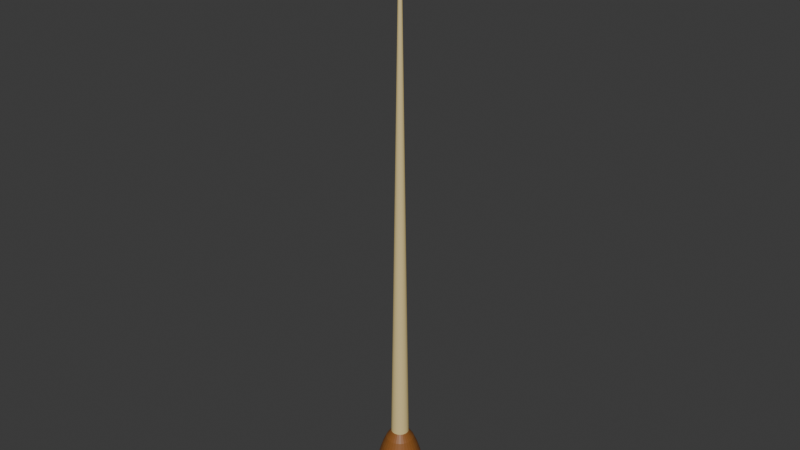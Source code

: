 # Source: Baton.blend  (saved by Blender 4.2.67; exported with 4.5.12 LTS)
import bpy
from mathutils import Matrix  # noqa: F401  (used for matrix-valued properties, if any)

bpy.ops.wm.read_factory_settings(use_empty=True)
scene = bpy.context.scene
scene.name = 'Scene'

# ---- collections
col_collection = bpy.data.collections.new('Collection'); scene.collection.children.link(col_collection)

# ---- materials (node trees are filled in below, after node groups)
mat_grip = bpy.data.materials.new('Grip')
mat_point = bpy.data.materials.new('Point')

# ---- material node trees
mat_grip.use_nodes = True; mat_grip.node_tree.nodes.clear()
_N = mat_grip.node_tree.nodes; _L = mat_grip.node_tree.links
n0 = _N.new('ShaderNodeBsdfPrincipled'); n0.name = 'Principled BSDF'; n0.location = (10, 300)
n0.inputs[0].default_value = (0.2718, 0.09881, 0.01942, 1.0)
n1 = _N.new('ShaderNodeOutputMaterial'); n1.name = 'Material Output'; n1.location = (300, 300)
_L.new(n0.outputs[0], n1.inputs[0])
n1.is_active_output = True
mat_point.use_nodes = True; mat_point.node_tree.nodes.clear()
_N = mat_point.node_tree.nodes; _L = mat_point.node_tree.links
n0 = _N.new('ShaderNodeBsdfPrincipled'); n0.name = 'Principled BSDF'; n0.location = (10, 300)
n0.inputs[0].default_value = (0.8, 0.6343, 0.2849, 1.0)
n1 = _N.new('ShaderNodeOutputMaterial'); n1.name = 'Material Output'; n1.location = (300, 300)
_L.new(n0.outputs[0], n1.inputs[0])
n1.is_active_output = True

# ---- world
world_world = bpy.data.worlds.new('World'); scene.world = world_world
world_world.use_nodes = True; world_world.node_tree.nodes.clear()
_N = world_world.node_tree.nodes; _L = world_world.node_tree.links
n0 = _N.new('ShaderNodeOutputWorld'); n0.name = 'World Output'; n0.location = (300, 300)
n1 = _N.new('ShaderNodeBackground'); n1.name = 'Background'; n1.location = (10, 300)
n1.inputs[0].default_value = (0.05088, 0.05088, 0.05088, 1.0)
_L.new(n1.outputs[0], n0.inputs[0])
n0.is_active_output = True
world_world.color = (0.05088, 0.05088, 0.05088)
world_world.sun_shadow_jitter_overblur = 0.0

# ---- meshes
me_sphere = bpy.data.meshes.new('Sphere')
me_sphere.from_pydata([(0.0, 0.005556, 0.01842), (0.0, 0.008315, 0.01091), (0.0, 0.009808, 0.003615), (0.0, 0.01, 0.0005876), (0.0, 0.009808, -0.001884), (0.0, 0.008315, -0.005556), (3.806e-05, 0.0001913, 0.2372), (0.0006874, 0.003456, 0.02147), (0.001084, 0.005449, 0.01842), (0.001379, 0.006935, 0.01478), (0.001622, 0.008155, 0.01091), (0.001802, 0.009061, 0.00711), (0.001913, 0.009619, 0.003615), (0.001951, 0.009808, 0.0005876), (0.001913, 0.009619, -0.001884), (0.001802, 0.009061, -0.003827), (0.001622, 0.008155, -0.005556), (0.001379, 0.006935, -0.007071), (0.001084, 0.005449, -0.008315), (0.0007466, 0.003753, -0.009239), (0.0003806, 0.001913, -0.009808), (7.466e-05, 0.0001802, 0.2372), (0.001348, 0.003255, 0.02147), (0.002126, 0.005133, 0.01842), (0.002706, 0.006533, 0.01478), (0.003182, 0.007682, 0.01091), (0.003536, 0.008536, 0.00711), (0.003753, 0.009061, 0.003615), (0.003827, 0.009239, 0.0005876), (0.003753, 0.009061, -0.001884), (0.003536, 0.008536, -0.003827), (0.003182, 0.007682, -0.005556), (0.002706, 0.006533, -0.007071), (0.002126, 0.005133, -0.008315), (0.001464, 0.003536, -0.009239), (0.0007466, 0.001802, -0.009808), (0.0001084, 0.0001622, 0.2372), (0.001958, 0.00293, 0.02147), (0.003087, 0.004619, 0.01842), (0.003928, 0.005879, 0.01478), (0.004619, 0.006913, 0.01091), (0.005133, 0.007682, 0.00711), (0.005449, 0.008155, 0.003615), (0.005556, 0.008315, 0.0005876), (0.005449, 0.008155, -0.001884), (0.005133, 0.007682, -0.003827), (0.004619, 0.006913, -0.005556), (0.003928, 0.005879, -0.007071), (0.003087, 0.004619, -0.008315), (0.002126, 0.003182, -0.009239), (0.001084, 0.001622, -0.009808), (0.000138, 0.0001379, 0.2372), (0.002492, 0.002492, 0.02147), (0.003928, 0.003928, 0.01842), (0.005, 0.005, 0.01478), (0.005879, 0.005879, 0.01091), (0.006533, 0.006533, 0.00711), (0.006935, 0.006935, 0.003615), (0.007071, 0.007071, 0.0005876), (0.006935, 0.006935, -0.001884), (0.006533, 0.006533, -0.003827), (0.005879, 0.005879, -0.005556), (0.005, 0.005, -0.007071), (0.003928, 0.003928, -0.008315), (0.002706, 0.002706, -0.009239), (0.001379, 0.001379, -0.009808), (0.0001622, 0.0001084, 0.2372), (0.00293, 0.001958, 0.02147), (0.004619, 0.003087, 0.01842), (0.005879, 0.003928, 0.01478), (0.006913, 0.004619, 0.01091), (0.007682, 0.005133, 0.00711), (0.008155, 0.005449, 0.003615), (0.008315, 0.005556, 0.0005876), (0.008155, 0.005449, -0.001884), (0.007682, 0.005133, -0.003827), (0.006913, 0.004619, -0.005556), (0.005879, 0.003928, -0.007071), (0.004619, 0.003087, -0.008315), (0.003182, 0.002126, -0.009239), (0.001622, 0.001084, -0.009808), (3.444e-10, 0.0, 0.2374), (0.0001802, 7.466e-05, 0.2372), (0.003255, 0.001348, 0.02147), (0.005133, 0.002126, 0.01842), (0.006533, 0.002706, 0.01478), (0.007682, 0.003182, 0.01091), (0.008536, 0.003536, 0.00711), (0.009061, 0.003753, 0.003615), (0.009239, 0.003827, 0.0005876), (0.009061, 0.003753, -0.001884), (0.008536, 0.003536, -0.003827), (0.007682, 0.003182, -0.005556), (0.006533, 0.002706, -0.007071), (0.005133, 0.002126, -0.008315), (0.003536, 0.001464, -0.009239), (0.001802, 0.0007466, -0.009808), (0.0001913, 3.806e-05, 0.2372), (0.003456, 0.0006874, 0.02147), (0.005449, 0.001084, 0.01842), (0.006935, 0.001379, 0.01478), (0.008155, 0.001622, 0.01091), (0.009061, 0.001802, 0.00711), (0.009619, 0.001913, 0.003615), (0.009808, 0.001951, 0.0005876), (0.009619, 0.001913, -0.001884), (0.009061, 0.001802, -0.003827), (0.008155, 0.001622, -0.005556), (0.006935, 0.001379, -0.007071), (0.005449, 0.001084, -0.008315), (0.003753, 0.0007466, -0.009239), (0.001913, 0.0003806, -0.009808), (0.0001951, -1.118e-11, 0.2372), (0.003524, -1.97e-10, 0.02147), (0.005556, -5.215e-10, 0.01842), (0.007071, 1.49e-10, 0.01478), (0.008315, -8.941e-10, 0.01091), (0.009239, 4.47e-10, 0.00711), (0.009808, -8.941e-10, 0.003615), (0.01, -1.639e-09, 0.0005876), (0.009808, -8.941e-10, -0.001884), (0.009239, 4.47e-10, -0.003827), (0.008315, -8.941e-10, -0.005556), (0.007071, 1.49e-10, -0.007071), (0.005556, -5.215e-10, -0.008315), (0.003827, -2.235e-10, -0.009239), (0.001951, -1.118e-10, -0.009808), (0.0001913, -3.806e-05, 0.2372), (0.003456, -0.0006874, 0.02147), (0.005449, -0.001084, 0.01842), (0.006935, -0.001379, 0.01478), (0.008155, -0.001622, 0.01091), (0.009061, -0.001802, 0.00711), (0.009619, -0.001913, 0.003615), (0.009808, -0.001951, 0.0005876), (0.009619, -0.001913, -0.001884), (0.009061, -0.001802, -0.003827), (0.008155, -0.001622, -0.005556), (0.006935, -0.001379, -0.007071), (0.005449, -0.001084, -0.008315), (0.003753, -0.0007466, -0.009239), (0.001913, -0.0003806, -0.009808), (0.0001802, -7.466e-05, 0.2372), (0.003255, -0.001348, 0.02147), (0.005133, -0.002126, 0.01842), (0.006533, -0.002706, 0.01478), (0.007682, -0.003182, 0.01091), (0.008536, -0.003536, 0.00711), (0.009061, -0.003753, 0.003615), (0.009239, -0.003827, 0.0005876), (0.009061, -0.003753, -0.001884), (0.008536, -0.003536, -0.003827), (0.007682, -0.003182, -0.005556), (0.006533, -0.002706, -0.007071), (0.005133, -0.002126, -0.008315), (0.003536, -0.001464, -0.009239), (0.001802, -0.0007466, -0.009808), (0.0001622, -0.0001084, 0.2372), (0.00293, -0.001958, 0.02147), (0.004619, -0.003087, 0.01842), (0.005879, -0.003928, 0.01478), (0.006913, -0.004619, 0.01091), (0.007682, -0.005133, 0.00711), (0.008155, -0.005449, 0.003615), (0.008315, -0.005556, 0.0005876), (0.008155, -0.005449, -0.001884), (0.007682, -0.005133, -0.003827), (0.006913, -0.004619, -0.005556), (0.005879, -0.003928, -0.007071), (0.004619, -0.003087, -0.008315), (0.003182, -0.002126, -0.009239), (0.001622, -0.001084, -0.009808), (0.000138, -0.0001379, 0.2372), (0.002492, -0.002492, 0.02147), (0.003928, -0.003928, 0.01842), (0.005, -0.005, 0.01478), (0.005879, -0.005879, 0.01091), (0.006533, -0.006533, 0.00711), (0.006935, -0.006935, 0.003615), (0.007071, -0.007071, 0.0005876), (0.006935, -0.006935, -0.001884), (0.006533, -0.006533, -0.003827), (0.005879, -0.005879, -0.005556), (0.005, -0.005, -0.007071), (0.003928, -0.003928, -0.008315), (0.002706, -0.002706, -0.009239), (0.001379, -0.001379, -0.009808), (0.0001084, -0.0001622, 0.2372), (0.001958, -0.00293, 0.02147), (0.003087, -0.004619, 0.01842), (0.003928, -0.005879, 0.01478), (0.004619, -0.006913, 0.01091), (0.005133, -0.007682, 0.00711), (0.005449, -0.008155, 0.003615), (0.005556, -0.008315, 0.0005876), (0.005449, -0.008155, -0.001884), (0.005133, -0.007682, -0.003827), (0.004619, -0.006913, -0.005556), (0.003928, -0.005879, -0.007071), (0.003087, -0.004619, -0.008315), (0.002126, -0.003182, -0.009239), (0.001084, -0.001622, -0.009808), (7.466e-05, -0.0001802, 0.2372), (0.001348, -0.003255, 0.02147), (0.002126, -0.005133, 0.01842), (0.002706, -0.006533, 0.01478), (0.003182, -0.007682, 0.01091), (0.003536, -0.008536, 0.00711), (0.003753, -0.009061, 0.003615), (0.003827, -0.009239, 0.0005876), (0.003753, -0.009061, -0.001884), (0.003536, -0.008536, -0.003827), (0.003182, -0.007682, -0.005556), (0.002706, -0.006533, -0.007071), (0.002126, -0.005133, -0.008315), (0.001464, -0.003536, -0.009239), (0.0007466, -0.001802, -0.009808), (3.806e-05, -0.0001913, 0.2372), (0.0006874, -0.003456, 0.02147), (0.001084, -0.005449, 0.01842), (0.001379, -0.006935, 0.01478), (0.001622, -0.008155, 0.01091), (0.001802, -0.009061, 0.00711), (0.001913, -0.009619, 0.003615), (0.001951, -0.009808, 0.0005876), (0.001913, -0.009619, -0.001884), (0.001802, -0.009061, -0.003827), (0.001622, -0.008155, -0.005556), (0.001379, -0.006935, -0.007071), (0.001084, -0.005449, -0.008315), (0.0007466, -0.003753, -0.009239), (0.0003806, -0.001913, -0.009808), (3.37e-10, -0.0001951, 0.2372), (-4.681e-10, -0.003524, 0.02147), (-9.686e-10, -0.005556, 0.01842), (-1.49e-10, -0.007071, 0.01478), (-1.043e-09, -0.008315, 0.01091), (2.98e-10, -0.009239, 0.00711), (-1.341e-09, -0.009808, 0.003615), (-3.278e-09, -0.01, 0.0005876), (-1.341e-09, -0.009808, -0.001884), (2.98e-10, -0.009239, -0.003827), (-1.043e-09, -0.008315, -0.005556), (-1.49e-10, -0.007071, -0.007071), (-9.686e-10, -0.005556, -0.008315), (-5.215e-10, -0.003827, -0.009239), (-7.451e-11, -0.001951, -0.009808), (-3.806e-05, -0.0001913, 0.2372), (-0.0006874, -0.003456, 0.02147), (-0.001084, -0.005449, 0.01842), (-0.001379, -0.006935, 0.01478), (-0.001622, -0.008155, 0.01091), (-0.001802, -0.009061, 0.00711), (-0.001913, -0.009619, 0.003615), (-0.001951, -0.009808, 0.0005876), (-0.001913, -0.009619, -0.001884), (-0.001802, -0.009061, -0.003827), (-0.001622, -0.008155, -0.005556), (-0.001379, -0.006935, -0.007071), (-0.001084, -0.005449, -0.008315), (-0.0007466, -0.003753, -0.009239), (-0.0003806, -0.001913, -0.009808), (-7.466e-05, -0.0001802, 0.2372), (-0.001348, -0.003255, 0.02147), (-0.002126, -0.005133, 0.01842), (-0.002706, -0.006533, 0.01478), (-0.003182, -0.007682, 0.01091), (-0.003536, -0.008536, 0.00711), (-0.003753, -0.009061, 0.003615), (-0.003827, -0.009239, 0.0005876), (-0.003753, -0.009061, -0.001884), (-0.003536, -0.008536, -0.003827), (-0.003182, -0.007682, -0.005556), (-0.002706, -0.006533, -0.007071), (-0.002126, -0.005133, -0.008315), (-0.001464, -0.003536, -0.009239), (-0.0007466, -0.001802, -0.009808), (-0.0001084, -0.0001622, 0.2372), (-0.001958, -0.00293, 0.02147), (-0.003087, -0.004619, 0.01842), (-0.003928, -0.005879, 0.01478), (-0.004619, -0.006913, 0.01091), (-0.005133, -0.007682, 0.00711), (-0.005449, -0.008155, 0.003615), (-0.005556, -0.008315, 0.0005876), (-0.005449, -0.008155, -0.001884), (-0.005133, -0.007682, -0.003827), (-0.004619, -0.006913, -0.005556), (-0.003928, -0.005879, -0.007071), (-0.003087, -0.004619, -0.008315), (-0.002126, -0.003182, -0.009239), (-0.001084, -0.001622, -0.009808), (-0.0001379, -0.0001379, 0.2372), (-0.002492, -0.002492, 0.02147), (-0.003928, -0.003928, 0.01842), (-0.005, -0.005, 0.01478), (-0.005879, -0.005879, 0.01091), (-0.006533, -0.006533, 0.00711), (-0.006935, -0.006935, 0.003615), (-0.007071, -0.007071, 0.0005876), (-0.006935, -0.006935, -0.001884), (-0.006533, -0.006533, -0.003827), (-0.005879, -0.005879, -0.005556), (-0.005, -0.005, -0.007071), (-0.003928, -0.003928, -0.008315), (-0.002706, -0.002706, -0.009239), (-0.001379, -0.001379, -0.009808), (0.0, 0.0, -0.01), (-0.0001622, -0.0001084, 0.2372), (-0.00293, -0.001958, 0.02147), (-0.004619, -0.003087, 0.01842), (-0.005879, -0.003928, 0.01478), (-0.006913, -0.004619, 0.01091), (-0.007682, -0.005133, 0.00711), (-0.008155, -0.005449, 0.003615), (-0.008315, -0.005556, 0.0005876), (-0.008155, -0.005449, -0.001884), (-0.007682, -0.005133, -0.003827), (-0.006913, -0.004619, -0.005556), (-0.005879, -0.003928, -0.007071), (-0.004619, -0.003087, -0.008315), (-0.003182, -0.002126, -0.009239), (-0.001622, -0.001084, -0.009808), (-0.0001802, -7.466e-05, 0.2372), (-0.003255, -0.001348, 0.02147), (-0.005133, -0.002126, 0.01842), (-0.006533, -0.002706, 0.01478), (-0.007682, -0.003182, 0.01091), (-0.008536, -0.003536, 0.00711), (-0.009061, -0.003753, 0.003615), (-0.009239, -0.003827, 0.0005876), (-0.009061, -0.003753, -0.001884), (-0.008536, -0.003536, -0.003827), (-0.007682, -0.003182, -0.005556), (-0.006533, -0.002706, -0.007071), (-0.005133, -0.002126, -0.008315), (-0.003536, -0.001464, -0.009239), (-0.001802, -0.0007466, -0.009808), (-0.0001913, -3.806e-05, 0.2372), (-0.003456, -0.0006874, 0.02147), (-0.005449, -0.001084, 0.01842), (-0.006935, -0.001379, 0.01478), (-0.008155, -0.001622, 0.01091), (-0.009061, -0.001802, 0.00711), (-0.009619, -0.001913, 0.003615), (-0.009808, -0.001951, 0.0005876), (-0.009619, -0.001913, -0.001884), (-0.009061, -0.001802, -0.003827), (-0.008155, -0.001622, -0.005556), (-0.006935, -0.001379, -0.007071), (-0.005449, -0.001084, -0.008315), (-0.003753, -0.0007466, -0.009239), (-0.001913, -0.0003806, -0.009808), (-0.0001951, 1.863e-11, 0.2372), (-0.003524, 4.891e-10, 0.02147), (-0.005556, 1.49e-09, 0.01842), (-0.007071, 2.98e-10, 0.01478), (-0.008315, 1.639e-09, 0.01091), (-0.009239, 1.49e-10, 0.00711), (-0.009808, 2.682e-09, 0.003615), (-0.01, 4.47e-09, 0.0005876), (-0.009808, 2.682e-09, -0.001884), (-0.009239, 1.49e-10, -0.003827), (-0.008315, 1.639e-09, -0.005556), (-0.007071, 2.98e-10, -0.007071), (-0.005556, 1.49e-09, -0.008315), (-0.003827, 5.215e-10, -0.009239), (-0.001951, 1.863e-10, -0.009808), (-0.0001913, 3.806e-05, 0.2372), (-0.003456, 0.0006874, 0.02147), (-0.005449, 0.001084, 0.01842), (-0.006935, 0.001379, 0.01478), (-0.008155, 0.001622, 0.01091), (-0.009061, 0.001802, 0.00711), (-0.009619, 0.001913, 0.003615), (-0.009808, 0.001951, 0.0005876), (-0.009619, 0.001913, -0.001884), (-0.009061, 0.001802, -0.003827), (-0.008155, 0.001622, -0.005556), (-0.006935, 0.001379, -0.007071), (-0.005449, 0.001084, -0.008315), (-0.003753, 0.0007466, -0.009239), (-0.001913, 0.0003806, -0.009808), (-0.0001802, 7.466e-05, 0.2372), (-0.003255, 0.001348, 0.02147), (-0.005133, 0.002126, 0.01842), (-0.006533, 0.002706, 0.01478), (-0.007682, 0.003182, 0.01091), (-0.008536, 0.003536, 0.00711), (-0.009061, 0.003753, 0.003615), (-0.009239, 0.003827, 0.0005876), (-0.009061, 0.003753, -0.001884), (-0.008536, 0.003536, -0.003827), (-0.007682, 0.003182, -0.005556), (-0.006533, 0.002706, -0.007071), (-0.005133, 0.002126, -0.008315), (-0.003536, 0.001464, -0.009239), (-0.001802, 0.0007466, -0.009808), (-0.0001622, 0.0001084, 0.2372), (-0.00293, 0.001958, 0.02147), (-0.004619, 0.003087, 0.01842), (-0.005879, 0.003928, 0.01478), (-0.006913, 0.004619, 0.01091), (-0.007682, 0.005133, 0.00711), (-0.008155, 0.005449, 0.003615), (-0.008315, 0.005556, 0.0005876), (-0.008155, 0.005449, -0.001884), (-0.007682, 0.005133, -0.003827), (-0.006913, 0.004619, -0.005556), (-0.005879, 0.003928, -0.007071), (-0.004619, 0.003087, -0.008315), (-0.003182, 0.002126, -0.009239), (-0.001622, 0.001084, -0.009808), (-0.0001379, 0.0001379, 0.2372), (-0.002492, 0.002492, 0.02147), (-0.003928, 0.003928, 0.01842), (-0.005, 0.005, 0.01478), (-0.005879, 0.005879, 0.01091), (-0.006533, 0.006533, 0.00711), (-0.006935, 0.006935, 0.003615), (-0.007071, 0.007071, 0.0005876), (-0.006935, 0.006935, -0.001884), (-0.006533, 0.006533, -0.003827), (-0.005879, 0.005879, -0.005556), (-0.005, 0.005, -0.007071), (-0.003928, 0.003928, -0.008315), (-0.002706, 0.002706, -0.009239), (-0.001379, 0.001379, -0.009808), (-0.0001084, 0.0001622, 0.2372), (-0.001958, 0.00293, 0.02147), (-0.003087, 0.004619, 0.01842), (-0.003928, 0.005879, 0.01478), (-0.004619, 0.006913, 0.01091), (-0.005133, 0.007682, 0.00711), (-0.005449, 0.008155, 0.003615), (-0.005556, 0.008315, 0.0005876), (-0.005449, 0.008155, -0.001884), (-0.005133, 0.007682, -0.003827), (-0.004619, 0.006913, -0.005556), (-0.003928, 0.005879, -0.007071), (-0.003087, 0.004619, -0.008315), (-0.002126, 0.003182, -0.009239), (-0.001084, 0.001622, -0.009808), (-7.466e-05, 0.0001802, 0.2372), (-0.001348, 0.003255, 0.02147), (-0.002126, 0.005133, 0.01842), (-0.002706, 0.006533, 0.01478), (-0.003182, 0.007682, 0.01091), (-0.003536, 0.008536, 0.00711), (-0.003753, 0.009061, 0.003615), (-0.003827, 0.009239, 0.0005876), (-0.003753, 0.009061, -0.001884), (-0.003536, 0.008536, -0.003827), (-0.003182, 0.007682, -0.005556), (-0.002706, 0.006533, -0.007071), (-0.002126, 0.005133, -0.008315), (-0.001464, 0.003536, -0.009239), (-0.0007466, 0.001802, -0.009808), (-3.806e-05, 0.0001913, 0.2372), (-0.0006874, 0.003456, 0.02147), (-0.001084, 0.005449, 0.01842), (-0.001379, 0.006935, 0.01478), (-0.001622, 0.008155, 0.01091), (-0.001802, 0.009061, 0.00711), (-0.001913, 0.009619, 0.003615), (-0.001951, 0.009808, 0.0005876), (-0.001913, 0.009619, -0.001884), (-0.001802, 0.009061, -0.003827), (-0.001622, 0.008155, -0.005556), (-0.001379, 0.006935, -0.007071), (-0.001084, 0.005449, -0.008315), (-0.0007466, 0.003753, -0.009239), (-0.0003806, 0.001913, -0.009808), (3.593e-10, 0.0001951, 0.2372), (6.296e-10, 0.003524, 0.02147), (8.941e-10, 0.007071, 0.01478), (5.96e-10, 0.009239, 0.00711), (5.96e-10, 0.009239, -0.003827), (8.941e-10, 0.007071, -0.007071), (2.161e-09, 0.005556, -0.008315), (6.706e-10, 0.003827, -0.009239), (1.49e-10, 0.001951, -0.009808)], [], [(480, 479, 18, 19), (2, 476, 11, 12), (481, 480, 19, 20), (3, 2, 12, 13), (473, 81, 6), (307, 481, 20), (4, 3, 13, 14), (474, 473, 6, 7), (477, 4, 14, 15), (0, 474, 7, 8), (5, 477, 15, 16), (475, 0, 8, 9), (478, 5, 16, 17), (1, 475, 9, 10), (479, 478, 17, 18), (476, 1, 10, 11), (18, 17, 32, 33), (11, 10, 25, 26), (19, 18, 33, 34), (12, 11, 26, 27), (20, 19, 34, 35), (13, 12, 27, 28), (6, 81, 21), (307, 20, 35), (14, 13, 28, 29), (7, 6, 21, 22), (15, 14, 29, 30), (8, 7, 22, 23), (16, 15, 30, 31), (9, 8, 23, 24), (17, 16, 31, 32), (10, 9, 24, 25), (22, 21, 36, 37), (30, 29, 44, 45), (23, 22, 37, 38), (31, 30, 45, 46), (24, 23, 38, 39), (32, 31, 46, 47), (25, 24, 39, 40), (33, 32, 47, 48), (26, 25, 40, 41), (34, 33, 48, 49), (27, 26, 41, 42), (35, 34, 49, 50), (28, 27, 42, 43), (21, 81, 36), (307, 35, 50), (29, 28, 43, 44), (41, 40, 55, 56), (49, 48, 63, 64), (42, 41, 56, 57), (50, 49, 64, 65), (43, 42, 57, 58), (36, 81, 51), (307, 50, 65), (44, 43, 58, 59), (37, 36, 51, 52), (45, 44, 59, 60), (38, 37, 52, 53), (46, 45, 60, 61), (39, 38, 53, 54), (47, 46, 61, 62), (40, 39, 54, 55), (48, 47, 62, 63), (60, 59, 74, 75), (53, 52, 67, 68), (61, 60, 75, 76), (54, 53, 68, 69), (62, 61, 76, 77), (55, 54, 69, 70), (63, 62, 77, 78), (56, 55, 70, 71), (64, 63, 78, 79), (57, 56, 71, 72), (65, 64, 79, 80), (58, 57, 72, 73), (51, 81, 66), (307, 65, 80), (59, 58, 73, 74), (52, 51, 66, 67), (79, 78, 94, 95), (72, 71, 87, 88), (80, 79, 95, 96), (73, 72, 88, 89), (66, 81, 82), (307, 80, 96), (74, 73, 89, 90), (67, 66, 82, 83), (75, 74, 90, 91), (68, 67, 83, 84), (76, 75, 91, 92), (69, 68, 84, 85), (77, 76, 92, 93), (70, 69, 85, 86), (78, 77, 93, 94), (71, 70, 86, 87), (92, 91, 106, 107), (85, 84, 99, 100), (93, 92, 107, 108), (86, 85, 100, 101), (94, 93, 108, 109), (87, 86, 101, 102), (95, 94, 109, 110), (88, 87, 102, 103), (96, 95, 110, 111), (89, 88, 103, 104), (82, 81, 97), (307, 96, 111), (90, 89, 104, 105), (83, 82, 97, 98), (91, 90, 105, 106), (84, 83, 98, 99), (111, 110, 125, 126), (104, 103, 118, 119), (97, 81, 112), (307, 111, 126), (105, 104, 119, 120), (98, 97, 112, 113), (106, 105, 120, 121), (99, 98, 113, 114), (107, 106, 121, 122), (100, 99, 114, 115), (108, 107, 122, 123), (101, 100, 115, 116), (109, 108, 123, 124), (102, 101, 116, 117), (110, 109, 124, 125), (103, 102, 117, 118), (115, 114, 129, 130), (123, 122, 137, 138), (116, 115, 130, 131), (124, 123, 138, 139), (117, 116, 131, 132), (125, 124, 139, 140), (118, 117, 132, 133), (126, 125, 140, 141), (119, 118, 133, 134), (112, 81, 127), (307, 126, 141), (120, 119, 134, 135), (113, 112, 127, 128), (121, 120, 135, 136), (114, 113, 128, 129), (122, 121, 136, 137), (134, 133, 148, 149), (127, 81, 142), (307, 141, 156), (135, 134, 149, 150), (128, 127, 142, 143), (136, 135, 150, 151), (129, 128, 143, 144), (137, 136, 151, 152), (130, 129, 144, 145), (138, 137, 152, 153), (131, 130, 145, 146), (139, 138, 153, 154), (132, 131, 146, 147), (140, 139, 154, 155), (133, 132, 147, 148), (141, 140, 155, 156), (153, 152, 167, 168), (146, 145, 160, 161), (154, 153, 168, 169), (147, 146, 161, 162), (155, 154, 169, 170), (148, 147, 162, 163), (156, 155, 170, 171), (149, 148, 163, 164), (142, 81, 157), (307, 156, 171), (150, 149, 164, 165), (143, 142, 157, 158), (151, 150, 165, 166), (144, 143, 158, 159), (152, 151, 166, 167), (145, 144, 159, 160), (157, 81, 172), (307, 171, 186), (165, 164, 179, 180), (158, 157, 172, 173), (166, 165, 180, 181), (159, 158, 173, 174), (167, 166, 181, 182), (160, 159, 174, 175), (168, 167, 182, 183), (161, 160, 175, 176), (169, 168, 183, 184), (162, 161, 176, 177), (170, 169, 184, 185), (163, 162, 177, 178), (171, 170, 185, 186), (164, 163, 178, 179), (176, 175, 190, 191), (184, 183, 198, 199), (177, 176, 191, 192), (185, 184, 199, 200), (178, 177, 192, 193), (186, 185, 200, 201), (179, 178, 193, 194), (172, 81, 187), (307, 186, 201), (180, 179, 194, 195), (173, 172, 187, 188), (181, 180, 195, 196), (174, 173, 188, 189), (182, 181, 196, 197), (175, 174, 189, 190), (183, 182, 197, 198), (195, 194, 209, 210), (188, 187, 202, 203), (196, 195, 210, 211), (189, 188, 203, 204), (197, 196, 211, 212), (190, 189, 204, 205), (198, 197, 212, 213), (191, 190, 205, 206), (199, 198, 213, 214), (192, 191, 206, 207), (200, 199, 214, 215), (193, 192, 207, 208), (201, 200, 215, 216), (194, 193, 208, 209), (187, 81, 202), (307, 201, 216), (214, 213, 228, 229), (207, 206, 221, 222), (215, 214, 229, 230), (208, 207, 222, 223), (216, 215, 230, 231), (209, 208, 223, 224), (202, 81, 217), (307, 216, 231), (210, 209, 224, 225), (203, 202, 217, 218), (211, 210, 225, 226), (204, 203, 218, 219), (212, 211, 226, 227), (205, 204, 219, 220), (213, 212, 227, 228), (206, 205, 220, 221), (226, 225, 240, 241), (219, 218, 233, 234), (227, 226, 241, 242), (220, 219, 234, 235), (228, 227, 242, 243), (221, 220, 235, 236), (229, 228, 243, 244), (222, 221, 236, 237), (230, 229, 244, 245), (223, 222, 237, 238), (231, 230, 245, 246), (224, 223, 238, 239), (217, 81, 232), (307, 231, 246), (225, 224, 239, 240), (218, 217, 232, 233), (245, 244, 259, 260), (238, 237, 252, 253), (246, 245, 260, 261), (239, 238, 253, 254), (232, 81, 247), (307, 246, 261), (240, 239, 254, 255), (233, 232, 247, 248), (241, 240, 255, 256), (234, 233, 248, 249), (242, 241, 256, 257), (235, 234, 249, 250), (243, 242, 257, 258), (236, 235, 250, 251), (244, 243, 258, 259), (237, 236, 251, 252), (249, 248, 263, 264), (257, 256, 271, 272), (250, 249, 264, 265), (258, 257, 272, 273), (251, 250, 265, 266), (259, 258, 273, 274), (252, 251, 266, 267), (260, 259, 274, 275), (253, 252, 267, 268), (261, 260, 275, 276), (254, 253, 268, 269), (247, 81, 262), (307, 261, 276), (255, 254, 269, 270), (248, 247, 262, 263), (256, 255, 270, 271), (268, 267, 282, 283), (276, 275, 290, 291), (269, 268, 283, 284), (262, 81, 277), (307, 276, 291), (270, 269, 284, 285), (263, 262, 277, 278), (271, 270, 285, 286), (264, 263, 278, 279), (272, 271, 286, 287), (265, 264, 279, 280), (273, 272, 287, 288), (266, 265, 280, 281), (274, 273, 288, 289), (267, 266, 281, 282), (275, 274, 289, 290), (287, 286, 301, 302), (280, 279, 294, 295), (288, 287, 302, 303), (281, 280, 295, 296), (289, 288, 303, 304), (282, 281, 296, 297), (290, 289, 304, 305), (283, 282, 297, 298), (291, 290, 305, 306), (284, 283, 298, 299), (277, 81, 292), (307, 291, 306), (285, 284, 299, 300), (278, 277, 292, 293), (286, 285, 300, 301), (279, 278, 293, 294), (306, 305, 321, 322), (299, 298, 314, 315), (292, 81, 308), (307, 306, 322), (300, 299, 315, 316), (293, 292, 308, 309), (301, 300, 316, 317), (294, 293, 309, 310), (302, 301, 317, 318), (295, 294, 310, 311), (303, 302, 318, 319), (296, 295, 311, 312), (304, 303, 319, 320), (297, 296, 312, 313), (305, 304, 320, 321), (298, 297, 313, 314), (311, 310, 325, 326), (319, 318, 333, 334), (312, 311, 326, 327), (320, 319, 334, 335), (313, 312, 327, 328), (321, 320, 335, 336), (314, 313, 328, 329), (322, 321, 336, 337), (315, 314, 329, 330), (308, 81, 323), (307, 322, 337), (316, 315, 330, 331), (309, 308, 323, 324), (317, 316, 331, 332), (310, 309, 324, 325), (318, 317, 332, 333), (330, 329, 344, 345), (323, 81, 338), (307, 337, 352), (331, 330, 345, 346), (324, 323, 338, 339), (332, 331, 346, 347), (325, 324, 339, 340), (333, 332, 347, 348), (326, 325, 340, 341), (334, 333, 348, 349), (327, 326, 341, 342), (335, 334, 349, 350), (328, 327, 342, 343), (336, 335, 350, 351), (329, 328, 343, 344), (337, 336, 351, 352), (349, 348, 363, 364), (342, 341, 356, 357), (350, 349, 364, 365), (343, 342, 357, 358), (351, 350, 365, 366), (344, 343, 358, 359), (352, 351, 366, 367), (345, 344, 359, 360), (338, 81, 353), (307, 352, 367), (346, 345, 360, 361), (339, 338, 353, 354), (347, 346, 361, 362), (340, 339, 354, 355), (348, 347, 362, 363), (341, 340, 355, 356), (307, 367, 382), (361, 360, 375, 376), (354, 353, 368, 369), (362, 361, 376, 377), (355, 354, 369, 370), (363, 362, 377, 378), (356, 355, 370, 371), (364, 363, 378, 379), (357, 356, 371, 372), (365, 364, 379, 380), (358, 357, 372, 373), (366, 365, 380, 381), (359, 358, 373, 374), (367, 366, 381, 382), (360, 359, 374, 375), (353, 81, 368), (380, 379, 394, 395), (373, 372, 387, 388), (381, 380, 395, 396), (374, 373, 388, 389), (382, 381, 396, 397), (375, 374, 389, 390), (368, 81, 383), (307, 382, 397), (376, 375, 390, 391), (369, 368, 383, 384), (377, 376, 391, 392), (370, 369, 384, 385), (378, 377, 392, 393), (371, 370, 385, 386), (379, 378, 393, 394), (372, 371, 386, 387), (384, 383, 398, 399), (392, 391, 406, 407), (385, 384, 399, 400), (393, 392, 407, 408), (386, 385, 400, 401), (394, 393, 408, 409), (387, 386, 401, 402), (395, 394, 409, 410), (388, 387, 402, 403), (396, 395, 410, 411), (389, 388, 403, 404), (397, 396, 411, 412), (390, 389, 404, 405), (383, 81, 398), (307, 397, 412), (391, 390, 405, 406), (403, 402, 417, 418), (411, 410, 425, 426), (404, 403, 418, 419), (412, 411, 426, 427), (405, 404, 419, 420), (398, 81, 413), (307, 412, 427), (406, 405, 420, 421), (399, 398, 413, 414), (407, 406, 421, 422), (400, 399, 414, 415), (408, 407, 422, 423), (401, 400, 415, 416), (409, 408, 423, 424), (402, 401, 416, 417), (410, 409, 424, 425), (422, 421, 436, 437), (415, 414, 429, 430), (423, 422, 437, 438), (416, 415, 430, 431), (424, 423, 438, 439), (417, 416, 431, 432), (425, 424, 439, 440), (418, 417, 432, 433), (426, 425, 440, 441), (419, 418, 433, 434), (427, 426, 441, 442), (420, 419, 434, 435), (413, 81, 428), (307, 427, 442), (421, 420, 435, 436), (414, 413, 428, 429), (441, 440, 455, 456), (434, 433, 448, 449), (442, 441, 456, 457), (435, 434, 449, 450), (428, 81, 443), (307, 442, 457), (436, 435, 450, 451), (429, 428, 443, 444), (437, 436, 451, 452), (430, 429, 444, 445), (438, 437, 452, 453), (431, 430, 445, 446), (439, 438, 453, 454), (432, 431, 446, 447), (440, 439, 454, 455), (433, 432, 447, 448), (445, 444, 459, 460), (453, 452, 467, 468), (446, 445, 460, 461), (454, 453, 468, 469), (447, 446, 461, 462), (455, 454, 469, 470), (448, 447, 462, 463), (456, 455, 470, 471), (449, 448, 463, 464), (457, 456, 471, 472), (450, 449, 464, 465), (443, 81, 458), (307, 457, 472), (451, 450, 465, 466), (444, 443, 458, 459), (452, 451, 466, 467), (464, 463, 476, 2), (472, 471, 480, 481), (465, 464, 2, 3), (458, 81, 473), (307, 472, 481), (466, 465, 3, 4), (459, 458, 473, 474), (467, 466, 4, 477), (460, 459, 474, 0), (468, 467, 477, 5), (461, 460, 0, 475), (469, 468, 5, 478), (462, 461, 475, 1), (470, 469, 478, 479), (463, 462, 1, 476), (471, 470, 479, 480)])
me_sphere.polygons.foreach_set('material_index', [0, 0, 0, 0, 1, 0, 0, 1, 0, 0, 0, 0, 0, 0, 0, 0, 0, 0, 0, 0, 0, 0, 1, 0, 0, 1, 0, 0, 0, 0, 0, 0, 1, 0, 0, 0, 0, 0, 0, 0, 0, 0, 0, 0, 0, 1, 0, 0, 0, 0, 0, 0, 0, 1, 0, 0, 1, 0, 0, 0, 0, 0, 0, 0, 0, 0, 0, 0, 0, 0, 0, 0, 0, 0, 0, 0, 1, 0, 0, 1, 0, 0, 0, 0, 1, 0, 0, 1, 0, 0, 0, 0, 0, 0, 0, 0, 0, 0, 0, 0, 0, 0, 0, 0, 0, 0, 1, 0, 0, 1, 0, 0, 0, 0, 1, 0, 0, 1, 0, 0, 0, 0, 0, 0, 0, 0, 0, 0, 0, 0, 0, 0, 0, 0, 0, 0, 0, 1, 0, 0, 1, 0, 0, 0, 0, 1, 0, 0, 1, 0, 0, 0, 0, 0, 0, 0, 0, 0, 0, 0, 0, 0, 0, 0, 0, 0, 0, 0, 1, 0, 0, 1, 0, 0, 0, 0, 1, 0, 0, 1, 0, 0, 0, 0, 0, 0, 0, 0, 0, 0, 0, 0, 0, 0, 0, 0, 0, 0, 0, 1, 0, 0, 1, 0, 0, 0, 0, 0, 0, 1, 0, 0, 0, 0, 0, 0, 0, 0, 0, 0, 0, 0, 1, 0, 0, 0, 0, 0, 0, 0, 1, 0, 0, 1, 0, 0, 0, 0, 0, 0, 0, 0, 0, 0, 0, 0, 0, 0, 0, 0, 0, 0, 1, 0, 0, 1, 0, 0, 0, 0, 1, 0, 0, 1, 0, 0, 0, 0, 0, 0, 0, 0, 0, 0, 0, 0, 0, 0, 0, 0, 0, 0, 0, 1, 0, 0, 1, 0, 0, 0, 0, 1, 0, 0, 1, 0, 0, 0, 0, 0, 0, 0, 0, 0, 0, 0, 0, 0, 0, 0, 0, 0, 0, 0, 1, 0, 0, 1, 0, 0, 0, 0, 1, 0, 0, 1, 0, 0, 0, 0, 0, 0, 0, 0, 0, 0, 0, 0, 0, 0, 0, 0, 0, 0, 0, 1, 0, 0, 1, 0, 0, 0, 0, 1, 0, 0, 1, 0, 0, 0, 0, 0, 0, 0, 0, 0, 0, 0, 0, 0, 0, 0, 0, 0, 0, 0, 1, 0, 0, 1, 0, 0, 0, 0, 0, 0, 1, 0, 0, 0, 0, 0, 0, 0, 0, 0, 0, 0, 0, 1, 0, 0, 0, 0, 0, 0, 1, 0, 0, 1, 0, 0, 0, 0, 0, 0, 1, 0, 0, 0, 0, 0, 0, 0, 0, 0, 0, 0, 0, 1, 0, 0, 0, 0, 0, 0, 0, 1, 0, 0, 1, 0, 0, 0, 0, 0, 0, 0, 0, 0, 0, 0, 0, 0, 0, 0, 0, 0, 0, 0, 1, 0, 0, 1, 0, 0, 0, 0, 1, 0, 0, 1, 0, 0, 0, 0, 0, 0, 0, 0, 0, 0, 0, 0, 0, 0, 0, 0, 0, 0, 0, 1, 0, 0, 1, 0, 0, 0, 0, 1, 0, 0, 1, 0, 0, 0, 0, 0, 0, 0, 0, 0])
_uv = me_sphere.uv_layers.new(name='UVMap')
_uv.uv.foreach_set('vector', [0.05406, 0.02215, 0.0517, 0.02422, 0.0506, 0.02292, 0.05334, 0.02108, 0.04183, 0.04013, 0.04009, 0.04577, 0.03695, 0.04489, 0.03896, 0.039, 0.05706, 0.02013, 0.05406, 0.02215, 0.05334, 0.02108, 0.05673, 0.01944, 0.04359, 0.03592, 0.04183, 0.04013, 0.03896, 0.039, 0.041, 0.03463, 0.00861, 0.9908, 0.01375, 1.0, 0.007754, 0.991, 0.06121, 0.0182, 0.05706, 0.02013, 0.05673, 0.01944, 0.04517, 0.03286, 0.04359, 0.03592, 0.041, 0.03463, 0.04287, 0.03148, 0.03717, 0.08693, 0.00861, 0.9908, 0.007754, 0.991, 0.03413, 0.08698, 0.04657, 0.03054, 0.04517, 0.03286, 0.04287, 0.03148, 0.04454, 0.02913, 0.03713, 0.07271, 0.03717, 0.08693, 0.03413, 0.08698, 0.03387, 0.07269, 0.04806, 0.02839, 0.04657, 0.03054, 0.04454, 0.02913, 0.0463, 0.02696, 0.03753, 0.06205, 0.03713, 0.07271, 0.03387, 0.07269, 0.03417, 0.0618, 0.04974, 0.02628, 0.04806, 0.02839, 0.0463, 0.02696, 0.0483, 0.0249, 0.03858, 0.05304, 0.03753, 0.06205, 0.03417, 0.0618, 0.03524, 0.05249, 0.0517, 0.02422, 0.04974, 0.02628, 0.0483, 0.0249, 0.0506, 0.02292, 0.04009, 0.04577, 0.03858, 0.05304, 0.03524, 0.05249, 0.03695, 0.04489, 0.0506, 0.02292, 0.0483, 0.0249, 0.04691, 0.02326, 0.0496, 0.02144, 0.03695, 0.04489, 0.03524, 0.05249, 0.03175, 0.05189, 0.03361, 0.04391, 0.05334, 0.02108, 0.0506, 0.02292, 0.0496, 0.02144, 0.05274, 0.01986, 0.03896, 0.039, 0.03695, 0.04489, 0.03361, 0.04391, 0.03596, 0.03769, 0.05673, 0.01944, 0.05334, 0.02108, 0.05274, 0.01986, 0.05651, 0.01869, 0.041, 0.03463, 0.03896, 0.039, 0.03596, 0.03769, 0.03828, 0.03311, 0.007754, 0.991, 0.01375, 1.0, 0.006877, 0.9914, 0.06121, 0.0182, 0.05673, 0.01944, 0.05651, 0.01869, 0.04287, 0.03148, 0.041, 0.03463, 0.03828, 0.03311, 0.04049, 0.02983, 0.03413, 0.08698, 0.007754, 0.991, 0.006877, 0.9914, 0.03109, 0.08695, 0.04454, 0.02913, 0.04287, 0.03148, 0.04049, 0.02983, 0.04247, 0.02742, 0.03387, 0.07269, 0.03413, 0.08698, 0.03109, 0.08695, 0.03057, 0.07269, 0.0463, 0.02696, 0.04454, 0.02913, 0.04247, 0.02742, 0.04456, 0.02525, 0.03417, 0.0618, 0.03387, 0.07269, 0.03057, 0.07269, 0.0307, 0.06155, 0.0483, 0.0249, 0.0463, 0.02696, 0.04456, 0.02525, 0.04691, 0.02326, 0.03524, 0.05249, 0.03417, 0.0618, 0.0307, 0.06155, 0.03175, 0.05189, 0.03109, 0.08695, 0.006877, 0.9914, 0.005978, 0.9917, 0.02808, 0.08707, 0.04247, 0.02742, 0.04049, 0.02983, 0.03805, 0.02789, 0.04037, 0.0254, 0.03057, 0.07269, 0.03109, 0.08695, 0.02808, 0.08707, 0.02721, 0.07273, 0.04456, 0.02525, 0.04247, 0.02742, 0.04037, 0.0254, 0.04285, 0.02324, 0.0307, 0.06155, 0.03057, 0.07269, 0.02721, 0.07273, 0.0271, 0.06134, 0.04691, 0.02326, 0.04456, 0.02525, 0.04285, 0.02324, 0.04562, 0.02134, 0.03175, 0.05189, 0.0307, 0.06155, 0.0271, 0.06134, 0.02809, 0.05125, 0.0496, 0.02144, 0.04691, 0.02326, 0.04562, 0.02134, 0.04873, 0.01974, 0.03361, 0.04391, 0.03175, 0.05189, 0.02809, 0.05125, 0.03012, 0.04281, 0.05274, 0.01986, 0.0496, 0.02144, 0.04873, 0.01974, 0.05229, 0.01848, 0.03596, 0.03769, 0.03361, 0.04391, 0.03012, 0.04281, 0.03269, 0.0362, 0.05651, 0.01869, 0.05274, 0.01986, 0.05229, 0.01848, 0.0564, 0.01787, 0.03828, 0.03311, 0.03596, 0.03769, 0.03269, 0.0362, 0.03546, 0.03132, 0.006877, 0.9914, 0.01375, 1.0, 0.005978, 0.9917, 0.06121, 0.0182, 0.05651, 0.01869, 0.0564, 0.01787, 0.04049, 0.02983, 0.03828, 0.03311, 0.03546, 0.03132, 0.03805, 0.02789, 0.03012, 0.04281, 0.02809, 0.05125, 0.0242, 0.05061, 0.02633, 0.0416, 0.05229, 0.01848, 0.04873, 0.01974, 0.04802, 0.01773, 0.05202, 0.01697, 0.03269, 0.0362, 0.03012, 0.04281, 0.02633, 0.0416, 0.02924, 0.03446, 0.0564, 0.01787, 0.05229, 0.01848, 0.05202, 0.01697, 0.05642, 0.01701, 0.03546, 0.03132, 0.03269, 0.0362, 0.02924, 0.03446, 0.03248, 0.02924, 0.005978, 0.9917, 0.01375, 1.0, 0.005056, 0.9922, 0.06121, 0.0182, 0.0564, 0.01787, 0.05642, 0.01701, 0.03805, 0.02789, 0.03546, 0.03132, 0.03248, 0.02924, 0.0355, 0.02561, 0.02808, 0.08707, 0.005978, 0.9917, 0.005056, 0.9922, 0.02507, 0.08713, 0.04037, 0.0254, 0.03805, 0.02789, 0.0355, 0.02561, 0.03826, 0.02306, 0.02721, 0.07273, 0.02808, 0.08707, 0.02507, 0.08713, 0.0238, 0.07289, 0.04285, 0.02324, 0.04037, 0.0254, 0.03826, 0.02306, 0.04117, 0.02088, 0.0271, 0.06134, 0.02721, 0.07273, 0.0238, 0.07289, 0.02336, 0.06119, 0.04562, 0.02134, 0.04285, 0.02324, 0.04117, 0.02088, 0.04442, 0.01912, 0.02809, 0.05125, 0.0271, 0.06134, 0.02336, 0.06119, 0.0242, 0.05061, 0.04873, 0.01974, 0.04562, 0.02134, 0.04442, 0.01912, 0.04802, 0.01773, 0.03826, 0.02306, 0.0355, 0.02561, 0.03281, 0.0229, 0.03609, 0.02024, 0.0238, 0.07289, 0.02507, 0.08713, 0.0221, 0.08734, 0.02032, 0.07313, 0.04117, 0.02088, 0.03826, 0.02306, 0.03609, 0.02024, 0.03956, 0.01809, 0.02336, 0.06119, 0.0238, 0.07289, 0.02032, 0.07313, 0.01946, 0.06114, 0.04442, 0.01912, 0.04117, 0.02088, 0.03956, 0.01809, 0.04339, 0.0165, 0.0242, 0.05061, 0.02336, 0.06119, 0.01946, 0.06114, 0.02005, 0.04998, 0.04802, 0.01773, 0.04442, 0.01912, 0.04339, 0.0165, 0.04753, 0.01551, 0.02633, 0.0416, 0.0242, 0.05061, 0.02005, 0.04998, 0.02224, 0.04027, 0.05202, 0.01697, 0.04802, 0.01773, 0.04753, 0.01551, 0.05198, 0.01529, 0.02924, 0.03446, 0.02633, 0.0416, 0.02224, 0.04027, 0.02555, 0.03249, 0.05642, 0.01701, 0.05202, 0.01697, 0.05198, 0.01529, 0.0566, 0.01612, 0.03248, 0.02924, 0.02924, 0.03446, 0.02555, 0.03249, 0.02921, 0.02678, 0.005056, 0.9922, 0.01375, 1.0, 0.004108, 0.9927, 0.06121, 0.0182, 0.05642, 0.01701, 0.0566, 0.01612, 0.0355, 0.02561, 0.03248, 0.02924, 0.02921, 0.02678, 0.03281, 0.0229, 0.02507, 0.08713, 0.005056, 0.9922, 0.004108, 0.9927, 0.0221, 0.08734, 0.05198, 0.01529, 0.04753, 0.01551, 0.04735, 0.01294, 0.05223, 0.01352, 0.02555, 0.03249, 0.02224, 0.04027, 0.01776, 0.03883, 0.02143, 0.03024, 0.0566, 0.01612, 0.05198, 0.01529, 0.05223, 0.01352, 0.05695, 0.01523, 0.02921, 0.02678, 0.02555, 0.03249, 0.02143, 0.03024, 0.0257, 0.02391, 0.004108, 0.9927, 0.01375, 1.0, 0.003135, 0.9934, 0.06121, 0.0182, 0.0566, 0.01612, 0.05695, 0.01523, 0.03281, 0.0229, 0.02921, 0.02678, 0.0257, 0.02391, 0.02996, 0.01966, 0.0221, 0.08734, 0.004108, 0.9927, 0.003135, 0.9934, 0.01916, 0.0876, 0.03609, 0.02024, 0.03281, 0.0229, 0.02996, 0.01966, 0.03389, 0.01687, 0.02032, 0.07313, 0.0221, 0.08734, 0.01916, 0.0876, 0.01677, 0.07356, 0.03956, 0.01809, 0.03609, 0.02024, 0.03389, 0.01687, 0.03805, 0.01477, 0.01946, 0.06114, 0.02032, 0.07313, 0.01677, 0.07356, 0.01538, 0.06122, 0.04339, 0.0165, 0.03956, 0.01809, 0.03805, 0.01477, 0.04258, 0.01343, 0.02005, 0.04998, 0.01946, 0.06114, 0.01538, 0.06122, 0.01565, 0.04938, 0.04753, 0.01551, 0.04339, 0.0165, 0.04258, 0.01343, 0.04735, 0.01294, 0.02224, 0.04027, 0.02005, 0.04998, 0.01565, 0.04938, 0.01776, 0.03883, 0.03805, 0.01477, 0.03389, 0.01687, 0.03163, 0.01279, 0.03669, 0.01078, 0.01538, 0.06122, 0.01677, 0.07356, 0.01315, 0.07413, 0.01107, 0.0615, 0.04258, 0.01343, 0.03805, 0.01477, 0.03669, 0.01078, 0.04209, 0.009826, 0.01565, 0.04938, 0.01538, 0.06122, 0.01107, 0.0615, 0.0109, 0.04891, 0.04735, 0.01294, 0.04258, 0.01343, 0.04209, 0.009826, 0.04756, 0.0101, 0.01776, 0.03883, 0.01565, 0.04938, 0.0109, 0.04891, 0.01285, 0.03735, 0.05223, 0.01352, 0.04735, 0.01294, 0.04756, 0.0101, 0.05283, 0.01162, 0.02143, 0.03024, 0.01776, 0.03883, 0.01285, 0.03735, 0.0167, 0.02764, 0.05695, 0.01523, 0.05223, 0.01352, 0.05283, 0.01162, 0.05748, 0.01437, 0.0257, 0.02391, 0.02143, 0.03024, 0.0167, 0.02764, 0.02179, 0.02053, 0.003135, 0.9934, 0.01375, 1.0, 0.002133, 0.9942, 0.06121, 0.0182, 0.05695, 0.01523, 0.05748, 0.01437, 0.02996, 0.01966, 0.0257, 0.02391, 0.02179, 0.02053, 0.02685, 0.01577, 0.01916, 0.0876, 0.003135, 0.9934, 0.002133, 0.9942, 0.01627, 0.08793, 0.03389, 0.01687, 0.02996, 0.01966, 0.02685, 0.01577, 0.03163, 0.01279, 0.01677, 0.07356, 0.01916, 0.0876, 0.01627, 0.08793, 0.01315, 0.07413, 0.05748, 0.01437, 0.05283, 0.01162, 0.05385, 0.00968, 0.05822, 0.01357, 0.02179, 0.02053, 0.0167, 0.02764, 0.0115, 0.02481, 0.01723, 0.01649, 0.002133, 0.9942, 0.01375, 1.0, 0.001104, 0.9951, 0.06121, 0.0182, 0.05748, 0.01437, 0.05822, 0.01357, 0.02685, 0.01577, 0.02179, 0.02053, 0.01723, 0.01649, 0.02337, 0.01098, 0.01627, 0.08793, 0.002133, 0.9942, 0.001104, 0.9951, 0.01338, 0.08827, 0.03163, 0.01279, 0.02685, 0.01577, 0.02337, 0.01098, 0.02932, 0.007735, 0.01315, 0.07413, 0.01627, 0.08793, 0.01338, 0.08827, 0.009499, 0.07495, 0.03669, 0.01078, 0.03163, 0.01279, 0.02932, 0.007735, 0.0356, 0.005951, 0.01107, 0.0615, 0.01315, 0.07413, 0.009499, 0.07495, 0.006585, 0.06201, 0.04209, 0.009826, 0.03669, 0.01078, 0.0356, 0.005951, 0.04207, 0.005682, 0.0109, 0.04891, 0.01107, 0.0615, 0.006585, 0.06201, 0.005681, 0.04863, 0.04756, 0.0101, 0.04209, 0.009826, 0.04207, 0.005682, 0.04832, 0.006897, 0.01285, 0.03735, 0.0109, 0.04891, 0.005681, 0.04863, 0.007254, 0.03582, 0.05283, 0.01162, 0.04756, 0.0101, 0.04832, 0.006897, 0.05385, 0.00968, 0.0167, 0.02764, 0.01285, 0.03735, 0.007254, 0.03582, 0.0115, 0.02481, 0.006585, 0.06201, 0.009499, 0.07495, 0.005814, 0.07604, 0.001945, 0.06282, 0.04207, 0.005682, 0.0356, 0.005951, 0.03499, 3.468e-05, 0.04282, 0.0006023, 0.005681, 0.04863, 0.006585, 0.06201, 0.001945, 0.06282, 3.47e-05, 0.04863, 0.04832, 0.006897, 0.04207, 0.005682, 0.04282, 0.0006023, 0.04983, 0.003503, 0.007254, 0.03582, 0.005681, 0.04863, 3.47e-05, 0.04863, 0.001013, 0.03439, 0.05385, 0.00968, 0.04832, 0.006897, 0.04983, 0.003503, 0.05542, 0.007751, 0.0115, 0.02481, 0.007254, 0.03582, 0.001013, 0.03439, 0.005307, 0.02163, 0.05822, 0.01357, 0.05385, 0.00968, 0.05542, 0.007751, 0.05915, 0.01292, 0.01723, 0.01649, 0.0115, 0.02481, 0.005307, 0.02163, 0.01182, 0.0117, 0.001104, 0.9951, 0.01375, 1.0, 3.476e-05, 0.9963, 0.06121, 0.0182, 0.05822, 0.01357, 0.05915, 0.01292, 0.02337, 0.01098, 0.01723, 0.01649, 0.01182, 0.0117, 0.01931, 0.005, 0.01338, 0.08827, 0.001104, 0.9951, 3.476e-05, 0.9963, 0.01056, 0.08869, 0.02932, 0.007735, 0.02337, 0.01098, 0.01931, 0.005, 0.02693, 0.001184, 0.009499, 0.07495, 0.01338, 0.08827, 0.01056, 0.08869, 0.005814, 0.07604, 0.0356, 0.005951, 0.02932, 0.007735, 0.02693, 0.001184, 0.03499, 3.468e-05, 0.1107, 0.01453, 0.1166, 0.02528, 0.1101, 0.02809, 0.1049, 0.01935, 0.02777, 0.9977, 0.01375, 1.0, 0.02683, 0.9964, 0.06121, 0.0182, 0.06371, 0.0133, 0.06456, 0.01401, 0.103, 0.007709, 0.1107, 0.01453, 0.1049, 0.01935, 0.09886, 0.01356, 0.1062, 0.09338, 0.02777, 0.9977, 0.02683, 0.9964, 0.1035, 0.09265, 0.09565, 0.004139, 0.103, 0.007709, 0.09886, 0.01356, 0.09315, 0.01012, 0.1125, 0.08096, 0.1062, 0.09338, 0.1035, 0.09265, 0.1088, 0.07947, 0.0881, 0.002142, 0.09565, 0.004139, 0.09315, 0.01012, 0.08711, 0.008049, 0.1177, 0.06746, 0.1125, 0.08096, 0.1088, 0.07947, 0.1129, 0.06626, 0.08042, 0.002566, 0.0881, 0.002142, 0.08711, 0.008049, 0.08082, 0.007369, 0.1205, 0.05278, 0.1177, 0.06746, 0.1129, 0.06626, 0.1147, 0.05251, 0.07333, 0.004618, 0.08042, 0.002566, 0.08082, 0.007369, 0.07461, 0.00819, 0.12, 0.03832, 0.1205, 0.05278, 0.1147, 0.05251, 0.1137, 0.03939, 0.06764, 0.008604, 0.07333, 0.004618, 0.07461, 0.00819, 0.06905, 0.01053, 0.1166, 0.02528, 0.12, 0.03832, 0.1137, 0.03939, 0.1101, 0.02809, 0.06371, 0.0133, 0.06764, 0.008604, 0.06905, 0.01053, 0.06456, 0.01401, 0.08082, 0.007369, 0.08711, 0.008049, 0.08576, 0.01274, 0.08056, 0.01148, 0.1147, 0.05251, 0.1129, 0.06626, 0.1083, 0.06539, 0.1094, 0.05252, 0.07461, 0.00819, 0.08082, 0.007369, 0.08056, 0.01148, 0.07516, 0.01137, 0.1137, 0.03939, 0.1147, 0.05251, 0.1094, 0.05252, 0.108, 0.04061, 0.06905, 0.01053, 0.07461, 0.00819, 0.07516, 0.01137, 0.06992, 0.01247, 0.1101, 0.02809, 0.1137, 0.03939, 0.108, 0.04061, 0.1047, 0.03066, 0.06456, 0.01401, 0.06905, 0.01053, 0.06992, 0.01247, 0.06521, 0.01483, 0.1049, 0.01935, 0.1101, 0.02809, 0.1047, 0.03066, 0.1001, 0.02321, 0.02683, 0.9964, 0.01375, 1.0, 0.02589, 0.9953, 0.06121, 0.0182, 0.06456, 0.01401, 0.06521, 0.01483, 0.09886, 0.01356, 0.1049, 0.01935, 0.1001, 0.02321, 0.09523, 0.01816, 0.1035, 0.09265, 0.02683, 0.9964, 0.02589, 0.9953, 0.1006, 0.09201, 0.09315, 0.01012, 0.09886, 0.01356, 0.09523, 0.01816, 0.09066, 0.01495, 0.1088, 0.07947, 0.1035, 0.09265, 0.1006, 0.09201, 0.1051, 0.07829, 0.08711, 0.008049, 0.09315, 0.01012, 0.09066, 0.01495, 0.08576, 0.01274, 0.1129, 0.06626, 0.1088, 0.07947, 0.1051, 0.07829, 0.1083, 0.06539, 0.02589, 0.9953, 0.01375, 1.0, 0.02497, 0.9945, 0.06121, 0.0182, 0.06521, 0.01483, 0.06566, 0.01572, 0.09523, 0.01816, 0.1001, 0.02321, 0.09592, 0.02641, 0.09194, 0.02188, 0.1006, 0.09201, 0.02589, 0.9953, 0.02497, 0.9945, 0.0977, 0.09141, 0.09066, 0.01495, 0.09523, 0.01816, 0.09194, 0.02188, 0.08821, 0.01886, 0.1051, 0.07829, 0.1006, 0.09201, 0.0977, 0.09141, 0.1014, 0.07736, 0.08576, 0.01274, 0.09066, 0.01495, 0.08821, 0.01886, 0.0842, 0.01658, 0.1083, 0.06539, 0.1051, 0.07829, 0.1014, 0.07736, 0.1039, 0.06478, 0.08056, 0.01148, 0.08576, 0.01274, 0.0842, 0.01658, 0.07985, 0.01496, 0.1094, 0.05252, 0.1083, 0.06539, 0.1039, 0.06478, 0.1045, 0.0527, 0.07516, 0.01137, 0.08056, 0.01148, 0.07985, 0.01496, 0.07518, 0.01419, 0.108, 0.04061, 0.1094, 0.05252, 0.1045, 0.0527, 0.1029, 0.04181, 0.06992, 0.01247, 0.07516, 0.01137, 0.07518, 0.01419, 0.07038, 0.01437, 0.1047, 0.03066, 0.108, 0.04061, 0.1029, 0.04181, 0.09986, 0.03297, 0.06521, 0.01483, 0.06992, 0.01247, 0.07038, 0.01437, 0.06566, 0.01572, 0.1001, 0.02321, 0.1047, 0.03066, 0.09986, 0.03297, 0.09592, 0.02641, 0.1045, 0.0527, 0.1039, 0.06478, 0.09974, 0.06439, 0.09991, 0.05298, 0.07518, 0.01419, 0.07985, 0.01496, 0.07886, 0.01792, 0.07483, 0.01668, 0.1029, 0.04181, 0.1045, 0.0527, 0.09991, 0.05298, 0.09838, 0.04297, 0.07038, 0.01437, 0.07518, 0.01419, 0.07483, 0.01668, 0.07049, 0.01616, 0.09986, 0.03297, 0.1029, 0.04181, 0.09838, 0.04297, 0.09557, 0.03498, 0.06566, 0.01572, 0.07038, 0.01437, 0.07049, 0.01616, 0.06593, 0.01662, 0.09592, 0.02641, 0.09986, 0.03297, 0.09557, 0.03498, 0.09221, 0.02907, 0.02497, 0.9945, 0.01375, 1.0, 0.02406, 0.9937, 0.06121, 0.0182, 0.06566, 0.01572, 0.06593, 0.01662, 0.09194, 0.02188, 0.09592, 0.02641, 0.09221, 0.02907, 0.0889, 0.02494, 0.0977, 0.09141, 0.02497, 0.9945, 0.02406, 0.9937, 0.09476, 0.09086, 0.08821, 0.01886, 0.09194, 0.02188, 0.0889, 0.02494, 0.08583, 0.02207, 0.1014, 0.07736, 0.0977, 0.09141, 0.09476, 0.09086, 0.09787, 0.07662, 0.0842, 0.01658, 0.08821, 0.01886, 0.08583, 0.02207, 0.08251, 0.01976, 0.1039, 0.06478, 0.1014, 0.07736, 0.09787, 0.07662, 0.09974, 0.06439, 0.07985, 0.01496, 0.0842, 0.01658, 0.08251, 0.01976, 0.07886, 0.01792, 0.0889, 0.02494, 0.09221, 0.02907, 0.08882, 0.03131, 0.08606, 0.02747, 0.09476, 0.09086, 0.02406, 0.9937, 0.02317, 0.9931, 0.09179, 0.09038, 0.08583, 0.02207, 0.0889, 0.02494, 0.08606, 0.02747, 0.08351, 0.02473, 0.09787, 0.07662, 0.09476, 0.09086, 0.09179, 0.09038, 0.09436, 0.07605, 0.08251, 0.01976, 0.08583, 0.02207, 0.08351, 0.02473, 0.08074, 0.02242, 0.09974, 0.06439, 0.09787, 0.07662, 0.09436, 0.07605, 0.09576, 0.06412, 0.07886, 0.01792, 0.08251, 0.01976, 0.08074, 0.02242, 0.07766, 0.02043, 0.09991, 0.05298, 0.09974, 0.06439, 0.09576, 0.06412, 0.09571, 0.05334, 0.07483, 0.01668, 0.07886, 0.01792, 0.07766, 0.02043, 0.0742, 0.01886, 0.09838, 0.04297, 0.09991, 0.05298, 0.09571, 0.05334, 0.09421, 0.04405, 0.07049, 0.01616, 0.07483, 0.01668, 0.0742, 0.01886, 0.07033, 0.01779, 0.09557, 0.03498, 0.09838, 0.04297, 0.09421, 0.04405, 0.09168, 0.03672, 0.06593, 0.01662, 0.07049, 0.01616, 0.07033, 0.01779, 0.06602, 0.0175, 0.09221, 0.02907, 0.09557, 0.03498, 0.09168, 0.03672, 0.08882, 0.03131, 0.02406, 0.9937, 0.01375, 1.0, 0.02317, 0.9931, 0.06121, 0.0182, 0.06593, 0.01662, 0.06602, 0.0175, 0.0742, 0.01886, 0.07766, 0.02043, 0.07633, 0.02255, 0.07337, 0.02073, 0.09421, 0.04405, 0.09571, 0.05334, 0.09172, 0.0537, 0.09029, 0.04501, 0.07033, 0.01779, 0.0742, 0.01886, 0.07337, 0.02073, 0.06996, 0.01926, 0.09168, 0.03672, 0.09421, 0.04405, 0.09029, 0.04501, 0.08816, 0.03823, 0.06602, 0.0175, 0.07033, 0.01779, 0.06996, 0.01926, 0.06598, 0.01836, 0.08882, 0.03131, 0.09168, 0.03672, 0.08816, 0.03823, 0.08569, 0.0332, 0.02317, 0.9931, 0.01375, 1.0, 0.0223, 0.9925, 0.06121, 0.0182, 0.06602, 0.0175, 0.06598, 0.01836, 0.08606, 0.02747, 0.08882, 0.03131, 0.08569, 0.0332, 0.08337, 0.02958, 0.09179, 0.09038, 0.02317, 0.9931, 0.0223, 0.9925, 0.08879, 0.08995, 0.08351, 0.02473, 0.08606, 0.02747, 0.08337, 0.02958, 0.08125, 0.02694, 0.09436, 0.07605, 0.09179, 0.09038, 0.08879, 0.08995, 0.09091, 0.07559, 0.08074, 0.02242, 0.08351, 0.02473, 0.08125, 0.02694, 0.07893, 0.02464, 0.09576, 0.06412, 0.09436, 0.07605, 0.09091, 0.07559, 0.09196, 0.06398, 0.07766, 0.02043, 0.08074, 0.02242, 0.07893, 0.02464, 0.07633, 0.02255, 0.09571, 0.05334, 0.09576, 0.06412, 0.09196, 0.06398, 0.09172, 0.0537, 0.08125, 0.02694, 0.08337, 0.02958, 0.08081, 0.03135, 0.07903, 0.02879, 0.09091, 0.07559, 0.08879, 0.08995, 0.08575, 0.08966, 0.08752, 0.0752, 0.07893, 0.02464, 0.08125, 0.02694, 0.07903, 0.02879, 0.07709, 0.0265, 0.09196, 0.06398, 0.09091, 0.07559, 0.08752, 0.0752, 0.08832, 0.06392, 0.07633, 0.02255, 0.07893, 0.02464, 0.07709, 0.0265, 0.07491, 0.02436, 0.09172, 0.0537, 0.09196, 0.06398, 0.08832, 0.06392, 0.08797, 0.05405, 0.07337, 0.02073, 0.07633, 0.02255, 0.07491, 0.02436, 0.07238, 0.02237, 0.09029, 0.04501, 0.09172, 0.0537, 0.08797, 0.05405, 0.08669, 0.04588, 0.06996, 0.01926, 0.07337, 0.02073, 0.07238, 0.02237, 0.0694, 0.02057, 0.08816, 0.03823, 0.09029, 0.04501, 0.08669, 0.04588, 0.08482, 0.03952, 0.06598, 0.01836, 0.06996, 0.01926, 0.0694, 0.02057, 0.06579, 0.01915, 0.08569, 0.0332, 0.08816, 0.03823, 0.08482, 0.03952, 0.08275, 0.03478, 0.0223, 0.9925, 0.01375, 1.0, 0.02144, 0.9921, 0.06121, 0.0182, 0.06598, 0.01836, 0.06579, 0.01915, 0.08337, 0.02958, 0.08569, 0.0332, 0.08275, 0.03478, 0.08081, 0.03135, 0.08879, 0.08995, 0.0223, 0.9925, 0.02144, 0.9921, 0.08575, 0.08966, 0.0694, 0.02057, 0.07238, 0.02237, 0.07128, 0.02376, 0.06872, 0.02174, 0.08482, 0.03952, 0.08669, 0.04588, 0.08329, 0.04663, 0.08169, 0.04061, 0.06579, 0.01915, 0.0694, 0.02057, 0.06872, 0.02174, 0.0655, 0.01987, 0.08275, 0.03478, 0.08482, 0.03952, 0.08169, 0.04061, 0.07995, 0.03611, 0.02144, 0.9921, 0.01375, 1.0, 0.0206, 0.9917, 0.06121, 0.0182, 0.06579, 0.01915, 0.0655, 0.01987, 0.08081, 0.03135, 0.08275, 0.03478, 0.07995, 0.03611, 0.07834, 0.03282, 0.08575, 0.08966, 0.02144, 0.9921, 0.0206, 0.9917, 0.08271, 0.08931, 0.07903, 0.02879, 0.08081, 0.03135, 0.07834, 0.03282, 0.07686, 0.03033, 0.08752, 0.0752, 0.08575, 0.08966, 0.08271, 0.08931, 0.08419, 0.07491, 0.07709, 0.0265, 0.07903, 0.02879, 0.07686, 0.03033, 0.07524, 0.02807, 0.08832, 0.06392, 0.08752, 0.0752, 0.08419, 0.07491, 0.08479, 0.06387, 0.07491, 0.02436, 0.07709, 0.0265, 0.07524, 0.02807, 0.07342, 0.02588, 0.08797, 0.05405, 0.08832, 0.06392, 0.08479, 0.06387, 0.08443, 0.05441, 0.07238, 0.02237, 0.07491, 0.02436, 0.07342, 0.02588, 0.07128, 0.02376, 0.08669, 0.04588, 0.08797, 0.05405, 0.08443, 0.05441, 0.08329, 0.04663, 0.08419, 0.07491, 0.08271, 0.08931, 0.07967, 0.089, 0.0809, 0.07466, 0.07524, 0.02807, 0.07686, 0.03033, 0.07473, 0.03161, 0.0734, 0.02936, 0.08479, 0.06387, 0.08419, 0.07491, 0.0809, 0.07466, 0.08137, 0.06384, 0.07342, 0.02588, 0.07524, 0.02807, 0.0734, 0.02936, 0.07188, 0.02715, 0.08443, 0.05441, 0.08479, 0.06387, 0.08137, 0.06384, 0.08105, 0.05473, 0.07128, 0.02376, 0.07342, 0.02588, 0.07188, 0.02715, 0.07009, 0.02495, 0.08329, 0.04663, 0.08443, 0.05441, 0.08105, 0.05473, 0.08006, 0.04728, 0.06872, 0.02174, 0.07128, 0.02376, 0.07009, 0.02495, 0.06792, 0.02273, 0.08169, 0.04061, 0.08329, 0.04663, 0.08006, 0.04728, 0.07871, 0.04153, 0.0655, 0.01987, 0.06872, 0.02174, 0.06792, 0.02273, 0.06511, 0.02052, 0.07995, 0.03611, 0.08169, 0.04061, 0.07871, 0.04153, 0.07727, 0.03722, 0.0206, 0.9917, 0.01375, 1.0, 0.01977, 0.9913, 0.06121, 0.0182, 0.0655, 0.01987, 0.06511, 0.02052, 0.07834, 0.03282, 0.07995, 0.03611, 0.07727, 0.03722, 0.07594, 0.03404, 0.08271, 0.08931, 0.0206, 0.9917, 0.01977, 0.9913, 0.07967, 0.089, 0.07686, 0.03033, 0.07834, 0.03282, 0.07594, 0.03404, 0.07473, 0.03161, 0.07871, 0.04153, 0.08006, 0.04728, 0.07697, 0.04782, 0.07586, 0.04228, 0.06511, 0.02052, 0.06792, 0.02273, 0.06704, 0.02359, 0.06465, 0.02108, 0.07727, 0.03722, 0.07871, 0.04153, 0.07586, 0.04228, 0.07469, 0.03812, 0.01977, 0.9913, 0.01375, 1.0, 0.01895, 0.991, 0.06121, 0.0182, 0.06511, 0.02052, 0.06465, 0.02108, 0.07594, 0.03404, 0.07727, 0.03722, 0.07469, 0.03812, 0.07361, 0.03503, 0.07967, 0.089, 0.01977, 0.9913, 0.01895, 0.991, 0.07662, 0.08873, 0.07473, 0.03161, 0.07594, 0.03404, 0.07361, 0.03503, 0.07263, 0.03266, 0.0809, 0.07466, 0.07967, 0.089, 0.07662, 0.08873, 0.07767, 0.07446, 0.0734, 0.02936, 0.07473, 0.03161, 0.07263, 0.03266, 0.07155, 0.03043, 0.08137, 0.06384, 0.0809, 0.07466, 0.07767, 0.07446, 0.07807, 0.06387, 0.07188, 0.02715, 0.0734, 0.02936, 0.07155, 0.03043, 0.07031, 0.0282, 0.08105, 0.05473, 0.08137, 0.06384, 0.07807, 0.06387, 0.07777, 0.05498, 0.07009, 0.02495, 0.07188, 0.02715, 0.07031, 0.0282, 0.06885, 0.02593, 0.08006, 0.04728, 0.08105, 0.05473, 0.07777, 0.05498, 0.07697, 0.04782, 0.06792, 0.02273, 0.07009, 0.02495, 0.06885, 0.02593, 0.06704, 0.02359, 0.07155, 0.03043, 0.07263, 0.03266, 0.07056, 0.0335, 0.0697, 0.03129, 0.07807, 0.06387, 0.07767, 0.07446, 0.07448, 0.07427, 0.07483, 0.06385, 0.07031, 0.0282, 0.07155, 0.03043, 0.0697, 0.03129, 0.06872, 0.02905, 0.07777, 0.05498, 0.07807, 0.06387, 0.07483, 0.06385, 0.07462, 0.05521, 0.06885, 0.02593, 0.07031, 0.0282, 0.06872, 0.02905, 0.06755, 0.02674, 0.07697, 0.04782, 0.07777, 0.05498, 0.07462, 0.05521, 0.07398, 0.04825, 0.06704, 0.02359, 0.06885, 0.02593, 0.06755, 0.02674, 0.06609, 0.02428, 0.07586, 0.04228, 0.07697, 0.04782, 0.07398, 0.04825, 0.07311, 0.04289, 0.06465, 0.02108, 0.06704, 0.02359, 0.06609, 0.02428, 0.06413, 0.02155, 0.07469, 0.03812, 0.07586, 0.04228, 0.07311, 0.04289, 0.07218, 0.03885, 0.01895, 0.991, 0.01375, 1.0, 0.01815, 0.9908, 0.06121, 0.0182, 0.06465, 0.02108, 0.06413, 0.02155, 0.07361, 0.03503, 0.07469, 0.03812, 0.07218, 0.03885, 0.07134, 0.03583, 0.07662, 0.08873, 0.01895, 0.991, 0.01815, 0.9908, 0.07358, 0.08848, 0.07263, 0.03266, 0.07361, 0.03503, 0.07134, 0.03583, 0.07056, 0.0335, 0.07767, 0.07446, 0.07662, 0.08873, 0.07358, 0.08848, 0.07448, 0.07427, 0.06413, 0.02155, 0.06609, 0.02428, 0.06509, 0.02483, 0.06355, 0.02193, 0.07218, 0.03885, 0.07311, 0.04289, 0.07043, 0.04335, 0.06973, 0.0394, 0.01815, 0.9908, 0.01375, 1.0, 0.01735, 0.9906, 0.06121, 0.0182, 0.06413, 0.02155, 0.06355, 0.02193, 0.07134, 0.03583, 0.07218, 0.03885, 0.06973, 0.0394, 0.0691, 0.03645, 0.07358, 0.08848, 0.01815, 0.9908, 0.01735, 0.9906, 0.07054, 0.08824, 0.07056, 0.0335, 0.07134, 0.03583, 0.0691, 0.03645, 0.06852, 0.03415, 0.07448, 0.07427, 0.07358, 0.08848, 0.07054, 0.08824, 0.07133, 0.07411, 0.0697, 0.03129, 0.07056, 0.0335, 0.06852, 0.03415, 0.06787, 0.03195, 0.07483, 0.06385, 0.07448, 0.07427, 0.07133, 0.07411, 0.07165, 0.06382, 0.06872, 0.02905, 0.0697, 0.03129, 0.06787, 0.03195, 0.06712, 0.02972, 0.07462, 0.05521, 0.07483, 0.06385, 0.07165, 0.06382, 0.07154, 0.05538, 0.06755, 0.02674, 0.06872, 0.02905, 0.06712, 0.02972, 0.06623, 0.02738, 0.07398, 0.04825, 0.07462, 0.05521, 0.07154, 0.05538, 0.07108, 0.04859, 0.06609, 0.02428, 0.06755, 0.02674, 0.06623, 0.02738, 0.06509, 0.02483, 0.07311, 0.04289, 0.07398, 0.04825, 0.07108, 0.04859, 0.07043, 0.04335, 0.07165, 0.06382, 0.07133, 0.07411, 0.06821, 0.07401, 0.06854, 0.06378, 0.06712, 0.02972, 0.06787, 0.03195, 0.06604, 0.03244, 0.06551, 0.03021, 0.07154, 0.05538, 0.07165, 0.06382, 0.06854, 0.06378, 0.06852, 0.05547, 0.06623, 0.02738, 0.06712, 0.02972, 0.06551, 0.03021, 0.06488, 0.02784, 0.07108, 0.04859, 0.07154, 0.05538, 0.06852, 0.05547, 0.06824, 0.04882, 0.06509, 0.02483, 0.06623, 0.02738, 0.06488, 0.02784, 0.06407, 0.02526, 0.07043, 0.04335, 0.07108, 0.04859, 0.06824, 0.04882, 0.06781, 0.04369, 0.06355, 0.02193, 0.06509, 0.02483, 0.06407, 0.02526, 0.06294, 0.02222, 0.06973, 0.0394, 0.07043, 0.04335, 0.06781, 0.04369, 0.06733, 0.03981, 0.01735, 0.9906, 0.01375, 1.0, 0.01657, 0.9904, 0.06121, 0.0182, 0.06355, 0.02193, 0.06294, 0.02222, 0.0691, 0.03645, 0.06973, 0.0394, 0.06733, 0.03981, 0.0669, 0.0369, 0.07054, 0.08824, 0.01735, 0.9906, 0.01657, 0.9904, 0.0675, 0.08803, 0.06852, 0.03415, 0.0691, 0.03645, 0.0669, 0.0369, 0.0665, 0.03462, 0.07133, 0.07411, 0.07054, 0.08824, 0.0675, 0.08803, 0.06821, 0.07401, 0.06787, 0.03195, 0.06852, 0.03415, 0.0665, 0.03462, 0.06604, 0.03244, 0.06733, 0.03981, 0.06781, 0.04369, 0.06523, 0.04389, 0.06496, 0.04006, 0.01657, 0.9904, 0.01375, 1.0, 0.01579, 0.9903, 0.06121, 0.0182, 0.06294, 0.02222, 0.0623, 0.02242, 0.0669, 0.0369, 0.06733, 0.03981, 0.06496, 0.04006, 0.06472, 0.03719, 0.0675, 0.08803, 0.01657, 0.9904, 0.01579, 0.9903, 0.06446, 0.08782, 0.0665, 0.03462, 0.0669, 0.0369, 0.06472, 0.03719, 0.06449, 0.03493, 0.06821, 0.07401, 0.0675, 0.08803, 0.06446, 0.08782, 0.06511, 0.07386, 0.06604, 0.03244, 0.0665, 0.03462, 0.06449, 0.03493, 0.06421, 0.03276, 0.06854, 0.06378, 0.06821, 0.07401, 0.06511, 0.07386, 0.06546, 0.06375, 0.06551, 0.03021, 0.06604, 0.03244, 0.06421, 0.03276, 0.0639, 0.03053, 0.06852, 0.05547, 0.06854, 0.06378, 0.06546, 0.06375, 0.06555, 0.05549, 0.06488, 0.02784, 0.06551, 0.03021, 0.0639, 0.03053, 0.06352, 0.02816, 0.06824, 0.04882, 0.06852, 0.05547, 0.06555, 0.05549, 0.06546, 0.04896, 0.06407, 0.02526, 0.06488, 0.02784, 0.06352, 0.02816, 0.06301, 0.02554, 0.06781, 0.04369, 0.06824, 0.04882, 0.06546, 0.04896, 0.06523, 0.04389, 0.06294, 0.02222, 0.06407, 0.02526, 0.06301, 0.02554, 0.0623, 0.02242, 0.0639, 0.03053, 0.06421, 0.03276, 0.0624, 0.03293, 0.06229, 0.0307, 0.06555, 0.05549, 0.06546, 0.06375, 0.06241, 0.06364, 0.06262, 0.05549, 0.06352, 0.02816, 0.0639, 0.03053, 0.06229, 0.0307, 0.06214, 0.02833, 0.06546, 0.04896, 0.06555, 0.05549, 0.06262, 0.05549, 0.0627, 0.04899, 0.06301, 0.02554, 0.06352, 0.02816, 0.06214, 0.02833, 0.06194, 0.02569, 0.06523, 0.04389, 0.06546, 0.04896, 0.0627, 0.04899, 0.06268, 0.04398, 0.0623, 0.02242, 0.06301, 0.02554, 0.06194, 0.02569, 0.06165, 0.02252, 0.06496, 0.04006, 0.06523, 0.04389, 0.06268, 0.04398, 0.06262, 0.04018, 0.01579, 0.9903, 0.01375, 1.0, 0.01501, 0.9902, 0.06121, 0.0182, 0.0623, 0.02242, 0.06165, 0.02252, 0.06472, 0.03719, 0.06496, 0.04006, 0.06262, 0.04018, 0.06256, 0.03733, 0.06446, 0.08782, 0.01579, 0.9903, 0.01501, 0.9902, 0.06142, 0.08775, 0.06449, 0.03493, 0.06472, 0.03719, 0.06256, 0.03733, 0.06249, 0.03509, 0.06511, 0.07386, 0.06446, 0.08782, 0.06142, 0.08775, 0.06203, 0.07369, 0.06421, 0.03276, 0.06449, 0.03493, 0.06249, 0.03509, 0.0624, 0.03293, 0.06546, 0.06375, 0.06511, 0.07386, 0.06203, 0.07369, 0.06241, 0.06364, 0.06121, 0.0182, 0.06165, 0.02252, 0.06099, 0.02254, 0.06256, 0.03733, 0.06262, 0.04018, 0.06029, 0.04016, 0.06041, 0.03732, 0.06142, 0.08775, 0.01501, 0.9902, 0.01423, 0.9902, 0.05838, 0.08756, 0.06249, 0.03509, 0.06256, 0.03733, 0.06041, 0.03732, 0.06051, 0.03509, 0.06203, 0.07369, 0.06142, 0.08775, 0.05838, 0.08756, 0.05895, 0.07355, 0.0624, 0.03293, 0.06249, 0.03509, 0.06051, 0.03509, 0.06058, 0.03293, 0.06241, 0.06364, 0.06203, 0.07369, 0.05895, 0.07355, 0.05937, 0.06351, 0.06229, 0.0307, 0.0624, 0.03293, 0.06058, 0.03293, 0.06067, 0.03072, 0.06262, 0.05549, 0.06241, 0.06364, 0.05937, 0.06351, 0.05971, 0.05542, 0.06214, 0.02833, 0.06229, 0.0307, 0.06067, 0.03072, 0.06077, 0.02835, 0.0627, 0.04899, 0.06262, 0.05549, 0.05971, 0.05542, 0.05997, 0.04894, 0.06194, 0.02569, 0.06214, 0.02833, 0.06077, 0.02835, 0.06087, 0.0257, 0.06268, 0.04398, 0.0627, 0.04899, 0.05997, 0.04894, 0.06015, 0.04394, 0.06165, 0.02252, 0.06194, 0.02569, 0.06087, 0.0257, 0.06099, 0.02254, 0.06262, 0.04018, 0.06268, 0.04398, 0.06015, 0.04394, 0.06029, 0.04016, 0.01501, 0.9902, 0.01375, 1.0, 0.01423, 0.9902, 0.06077, 0.02835, 0.06067, 0.03072, 0.05907, 0.03058, 0.0594, 0.02822, 0.05997, 0.04894, 0.05971, 0.05542, 0.0568, 0.05526, 0.05724, 0.04879, 0.06087, 0.0257, 0.06077, 0.02835, 0.0594, 0.02822, 0.0598, 0.0256, 0.06015, 0.04394, 0.05997, 0.04894, 0.05724, 0.04879, 0.05763, 0.04378, 0.06099, 0.02254, 0.06087, 0.0257, 0.0598, 0.0256, 0.06033, 0.02246, 0.06029, 0.04016, 0.06015, 0.04394, 0.05763, 0.04378, 0.05797, 0.04, 0.01423, 0.9902, 0.01375, 1.0, 0.01345, 0.9901, 0.06121, 0.0182, 0.06099, 0.02254, 0.06033, 0.02246, 0.06041, 0.03732, 0.06029, 0.04016, 0.05797, 0.04, 0.05827, 0.03716, 0.05838, 0.08756, 0.01423, 0.9902, 0.01345, 0.9901, 0.05535, 0.08739, 0.06051, 0.03509, 0.06041, 0.03732, 0.05827, 0.03716, 0.05853, 0.03494, 0.05895, 0.07355, 0.05838, 0.08756, 0.05535, 0.08739, 0.05588, 0.07341, 0.06058, 0.03293, 0.06051, 0.03509, 0.05853, 0.03494, 0.05878, 0.03279, 0.05937, 0.06351, 0.05895, 0.07355, 0.05588, 0.07341, 0.05634, 0.06339, 0.06067, 0.03072, 0.06058, 0.03293, 0.05878, 0.03279, 0.05907, 0.03058, 0.05971, 0.05542, 0.05937, 0.06351, 0.05634, 0.06339, 0.0568, 0.05526, 0.05535, 0.08739, 0.01345, 0.9901, 0.01267, 0.9902, 0.05232, 0.08723, 0.05853, 0.03494, 0.05827, 0.03716, 0.05613, 0.03686, 0.05655, 0.03463, 0.05588, 0.07341, 0.05535, 0.08739, 0.05232, 0.08723, 0.0528, 0.07327, 0.05878, 0.03279, 0.05853, 0.03494, 0.05655, 0.03463, 0.05698, 0.03248, 0.05634, 0.06339, 0.05588, 0.07341, 0.0528, 0.07327, 0.05329, 0.06323, 0.05907, 0.03058, 0.05878, 0.03279, 0.05698, 0.03248, 0.05747, 0.03028, 0.0568, 0.05526, 0.05634, 0.06339, 0.05329, 0.06323, 0.05388, 0.05504, 0.0594, 0.02822, 0.05907, 0.03058, 0.05747, 0.03028, 0.05805, 0.02795, 0.05724, 0.04879, 0.0568, 0.05526, 0.05388, 0.05504, 0.0545, 0.04854, 0.0598, 0.0256, 0.0594, 0.02822, 0.05805, 0.02795, 0.05874, 0.02535, 0.05763, 0.04378, 0.05724, 0.04879, 0.0545, 0.04854, 0.0551, 0.0435, 0.06033, 0.02246, 0.0598, 0.0256, 0.05874, 0.02535, 0.05969, 0.0223, 0.05797, 0.04, 0.05763, 0.04378, 0.0551, 0.0435, 0.05564, 0.0397, 0.01345, 0.9901, 0.01375, 1.0, 0.01267, 0.9902, 0.06121, 0.0182, 0.06033, 0.02246, 0.05969, 0.0223, 0.05827, 0.03716, 0.05797, 0.04, 0.05564, 0.0397, 0.05613, 0.03686, 0.0545, 0.04854, 0.05388, 0.05504, 0.05093, 0.05475, 0.05173, 0.04819, 0.05874, 0.02535, 0.05805, 0.02795, 0.05671, 0.02752, 0.05771, 0.02498, 0.0551, 0.0435, 0.0545, 0.04854, 0.05173, 0.04819, 0.05254, 0.0431, 0.05969, 0.0223, 0.05874, 0.02535, 0.05771, 0.02498, 0.05907, 0.02204, 0.05564, 0.0397, 0.0551, 0.0435, 0.05254, 0.0431, 0.0533, 0.03926, 0.01267, 0.9902, 0.01375, 1.0, 0.01188, 0.9902, 0.06121, 0.0182, 0.05969, 0.0223, 0.05907, 0.02204, 0.05613, 0.03686, 0.05564, 0.0397, 0.0533, 0.03926, 0.05398, 0.0364, 0.05232, 0.08723, 0.01267, 0.9902, 0.01188, 0.9902, 0.04929, 0.08707, 0.05655, 0.03463, 0.05613, 0.03686, 0.05398, 0.0364, 0.05457, 0.03417, 0.0528, 0.07327, 0.05232, 0.08723, 0.04929, 0.08707, 0.04972, 0.07313, 0.05698, 0.03248, 0.05655, 0.03463, 0.05457, 0.03417, 0.05518, 0.03202, 0.05329, 0.06323, 0.0528, 0.07327, 0.04972, 0.07313, 0.05023, 0.06305, 0.05747, 0.03028, 0.05698, 0.03248, 0.05518, 0.03202, 0.05588, 0.02983, 0.05388, 0.05504, 0.05329, 0.06323, 0.05023, 0.06305, 0.05093, 0.05475, 0.05805, 0.02795, 0.05747, 0.03028, 0.05588, 0.02983, 0.05671, 0.02752, 0.05457, 0.03417, 0.05398, 0.0364, 0.05181, 0.03578, 0.05259, 0.03354, 0.04972, 0.07313, 0.04929, 0.08707, 0.04626, 0.08693, 0.04662, 0.07305, 0.05518, 0.03202, 0.05457, 0.03417, 0.05259, 0.03354, 0.05339, 0.03139, 0.05023, 0.06305, 0.04972, 0.07313, 0.04662, 0.07305, 0.04714, 0.06282, 0.05588, 0.02983, 0.05518, 0.03202, 0.05339, 0.03139, 0.05431, 0.02922, 0.05093, 0.05475, 0.05023, 0.06305, 0.04714, 0.06282, 0.04795, 0.0544, 0.05671, 0.02752, 0.05588, 0.02983, 0.05431, 0.02922, 0.0554, 0.02695, 0.05173, 0.04819, 0.05093, 0.05475, 0.04795, 0.0544, 0.04893, 0.04774, 0.05771, 0.02498, 0.05671, 0.02752, 0.0554, 0.02695, 0.05672, 0.02448, 0.05254, 0.0431, 0.05173, 0.04819, 0.04893, 0.04774, 0.04996, 0.04257, 0.05907, 0.02204, 0.05771, 0.02498, 0.05672, 0.02448, 0.05849, 0.02169, 0.0533, 0.03926, 0.05254, 0.0431, 0.04996, 0.04257, 0.05094, 0.03867, 0.01188, 0.9902, 0.01375, 1.0, 0.01108, 0.9903, 0.06121, 0.0182, 0.05907, 0.02204, 0.05849, 0.02169, 0.05398, 0.0364, 0.0533, 0.03926, 0.05094, 0.03867, 0.05181, 0.03578, 0.04929, 0.08707, 0.01188, 0.9902, 0.01108, 0.9903, 0.04626, 0.08693, 0.05672, 0.02448, 0.0554, 0.02695, 0.05412, 0.02621, 0.05577, 0.02384, 0.04996, 0.04257, 0.04893, 0.04774, 0.04606, 0.0472, 0.04733, 0.0419, 0.05849, 0.02169, 0.05672, 0.02448, 0.05577, 0.02384, 0.05795, 0.02126, 0.05094, 0.03867, 0.04996, 0.04257, 0.04733, 0.0419, 0.04854, 0.03793, 0.01108, 0.9903, 0.01375, 1.0, 0.01027, 0.9904, 0.06121, 0.0182, 0.05849, 0.02169, 0.05795, 0.02126, 0.05181, 0.03578, 0.05094, 0.03867, 0.04854, 0.03793, 0.04963, 0.035, 0.04626, 0.08693, 0.01108, 0.9903, 0.01027, 0.9904, 0.04324, 0.08691, 0.05259, 0.03354, 0.05181, 0.03578, 0.04963, 0.035, 0.05059, 0.03273, 0.04662, 0.07305, 0.04626, 0.08693, 0.04324, 0.08691, 0.0435, 0.07289, 0.05339, 0.03139, 0.05259, 0.03354, 0.05059, 0.03273, 0.05161, 0.03058, 0.04714, 0.06282, 0.04662, 0.07305, 0.0435, 0.07289, 0.04401, 0.06256, 0.05431, 0.02922, 0.05339, 0.03139, 0.05161, 0.03058, 0.05276, 0.02843, 0.04795, 0.0544, 0.04714, 0.06282, 0.04401, 0.06256, 0.0449, 0.05402, 0.0554, 0.02695, 0.05431, 0.02922, 0.05276, 0.02843, 0.05412, 0.02621, 0.04893, 0.04774, 0.04795, 0.0544, 0.0449, 0.05402, 0.04606, 0.0472, 0.0435, 0.07289, 0.04324, 0.08691, 0.0402, 0.08691, 0.04034, 0.07276, 0.05161, 0.03058, 0.05059, 0.03273, 0.04858, 0.03173, 0.04983, 0.02959, 0.04401, 0.06256, 0.0435, 0.07289, 0.04034, 0.07276, 0.0408, 0.06232, 0.05276, 0.02843, 0.05161, 0.03058, 0.04983, 0.02959, 0.05124, 0.02745, 0.0449, 0.05402, 0.04401, 0.06256, 0.0408, 0.06232, 0.0418, 0.05354, 0.05412, 0.02621, 0.05276, 0.02843, 0.05124, 0.02745, 0.05288, 0.0253, 0.04606, 0.0472, 0.0449, 0.05402, 0.0418, 0.05354, 0.04311, 0.04655, 0.05577, 0.02384, 0.05412, 0.02621, 0.05288, 0.0253, 0.05488, 0.02307, 0.04733, 0.0419, 0.04606, 0.0472, 0.04311, 0.04655, 0.04463, 0.04109, 0.05795, 0.02126, 0.05577, 0.02384, 0.05488, 0.02307, 0.05747, 0.02073, 0.04854, 0.03793, 0.04733, 0.0419, 0.04463, 0.04109, 0.04611, 0.03702, 0.01027, 0.9904, 0.01375, 1.0, 0.009449, 0.9906, 0.06121, 0.0182, 0.05795, 0.02126, 0.05747, 0.02073, 0.04963, 0.035, 0.04854, 0.03793, 0.04611, 0.03702, 0.04741, 0.03403, 0.04324, 0.08691, 0.01027, 0.9904, 0.009449, 0.9906, 0.0402, 0.08691, 0.05059, 0.03273, 0.04963, 0.035, 0.04741, 0.03403, 0.04858, 0.03173, 0.04463, 0.04109, 0.04311, 0.04655, 0.04009, 0.04577, 0.04183, 0.04013, 0.05747, 0.02073, 0.05488, 0.02307, 0.05406, 0.02215, 0.05706, 0.02013, 0.04611, 0.03702, 0.04463, 0.04109, 0.04183, 0.04013, 0.04359, 0.03592, 0.009449, 0.9906, 0.01375, 1.0, 0.00861, 0.9908, 0.06121, 0.0182, 0.05747, 0.02073, 0.05706, 0.02013, 0.04741, 0.03403, 0.04611, 0.03702, 0.04359, 0.03592, 0.04517, 0.03286, 0.0402, 0.08691, 0.009449, 0.9906, 0.00861, 0.9908, 0.03717, 0.08693, 0.04858, 0.03173, 0.04741, 0.03403, 0.04517, 0.03286, 0.04657, 0.03054, 0.04034, 0.07276, 0.0402, 0.08691, 0.03717, 0.08693, 0.03713, 0.07271, 0.04983, 0.02959, 0.04858, 0.03173, 0.04657, 0.03054, 0.04806, 0.02839, 0.0408, 0.06232, 0.04034, 0.07276, 0.03713, 0.07271, 0.03753, 0.06205, 0.05124, 0.02745, 0.04983, 0.02959, 0.04806, 0.02839, 0.04974, 0.02628, 0.0418, 0.05354, 0.0408, 0.06232, 0.03753, 0.06205, 0.03858, 0.05304, 0.05288, 0.0253, 0.05124, 0.02745, 0.04974, 0.02628, 0.0517, 0.02422, 0.04311, 0.04655, 0.0418, 0.05354, 0.03858, 0.05304, 0.04009, 0.04577, 0.05488, 0.02307, 0.05288, 0.0253, 0.0517, 0.02422, 0.05406, 0.02215])
me_sphere.materials.append(mat_grip)
me_sphere.materials.append(mat_point)
me_sphere.update()

# ---- objects
ob_sphere = bpy.data.objects.new('Sphere', me_sphere)

# ---- transforms, parenting, visibility, modifiers, constraints
ob_sphere.location = (0.0, 0.0, 0.0)

# ---- collection membership
col_collection.objects.link(ob_sphere)

# ---- scene / render settings (as saved in the file)
scene.frame_start = 1; scene.frame_end = 250; scene.frame_set(1)
scene.render.engine = 'BLENDER_EEVEE_NEXT'
bpy.context.view_layer.update()

# ---- added for rendering (the .blend has no active camera and no usable light): camera, sun
cam_auto = bpy.data.cameras.new('AutoCamera')
cam_auto.lens = 50.0
cam_auto.sensor_width = 36.0
cam_auto.clip_end = 1000.0
ob_auto_camera = bpy.data.objects.new('AutoCamera', cam_auto)
scene.collection.objects.link(ob_auto_camera)
ob_auto_camera.location = (0.230368, -0.276441, 0.297981)
ob_auto_camera.rotation_euler = (1.09748, -7.21219e-08, 0.694738)
scene.camera = ob_auto_camera
light_auto_sun = bpy.data.lights.new('AutoSun', 'SUN')
light_auto_sun.energy = 3.0
light_auto_sun.angle = 0.0523599
ob_auto_sun = bpy.data.objects.new('AutoSun', light_auto_sun)
scene.collection.objects.link(ob_auto_sun)
ob_auto_sun.rotation_euler = (0.872665, 0.174533, 0.523599)
bpy.context.view_layer.update()

